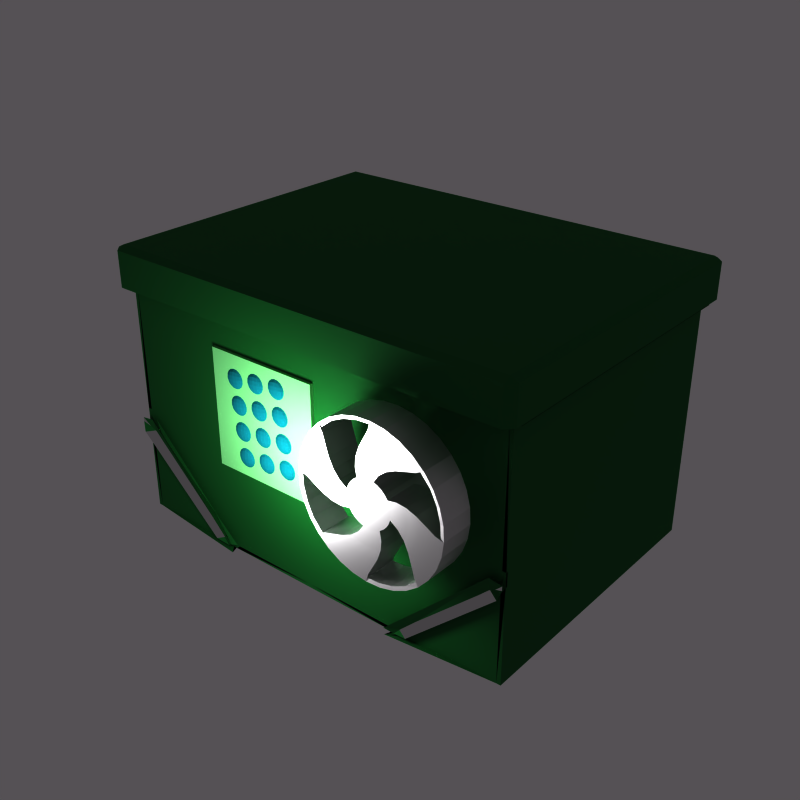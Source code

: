 # Source: crate.blend  (saved by Blender 2.79.0; exported with 4.5.12 LTS)
import bpy
from mathutils import Matrix  # noqa: F401  (used for matrix-valued properties, if any)

bpy.ops.wm.read_factory_settings(use_empty=True)
scene = bpy.context.scene
scene.name = 'main scene'

# ---- collections
col_collection_1 = bpy.data.collections.new('Collection 1'); scene.collection.children.link(col_collection_1)
col_collection_2 = bpy.data.collections.new('Collection 2'); scene.collection.children.link(col_collection_2)
col_collection_3 = bpy.data.collections.new('Collection 3'); scene.collection.children.link(col_collection_3)

# ---- materials (node trees are filled in below, after node groups)
mat_box_box = bpy.data.materials.new('box box')
mat_box_box.alpha_threshold = 0.0
mat_box_box.roughness = 0.5
mat_box_insert = bpy.data.materials.new('box insert')
mat_box_insert.alpha_threshold = 0.0
mat_box_insert.roughness = 0.5
mat_handle_handle = bpy.data.materials.new('handle handle')
mat_handle_handle.alpha_threshold = 0.0
mat_handle_handle.roughness = 0.5
mat_handle_holder = bpy.data.materials.new('handle holder')
mat_handle_holder.alpha_threshold = 0.0
mat_handle_holder.roughness = 0.5
mat_keypad_background = bpy.data.materials.new('keypad background')
mat_keypad_background.alpha_threshold = 0.0
mat_keypad_background.roughness = 0.5
mat_keypad_buttons = bpy.data.materials.new('keypad buttons')
mat_keypad_buttons.alpha_threshold = 0.0
mat_keypad_buttons.roughness = 0.5

# ---- material node trees
mat_box_box.use_nodes = True; mat_box_box.node_tree.nodes.clear()
_N = mat_box_box.node_tree.nodes; _L = mat_box_box.node_tree.links
n0 = _N.new('ShaderNodeOutputMaterial'); n0.name = 'Material Output'; n0.location = (300, 300)
n1 = _N.new('ShaderNodeBsdfPrincipled'); n1.name = 'Principled BSDF'; n1.location = (10, 300)
n1.width = 150
n1.subsurface_method = 'BURLEY'
n1.inputs[0].default_value = (0.04255, 0.2667, 0.08657, 1.0)
n1.inputs[2].default_value = 0.7657
n1.inputs[3].default_value = 1.45
n1.inputs[9].default_value = (1.0, 1.0, 1.0)
_L.new(n1.outputs[0], n0.inputs[0])
n0.is_active_output = True
mat_box_insert.use_nodes = True; mat_box_insert.node_tree.nodes.clear()
_N = mat_box_insert.node_tree.nodes; _L = mat_box_insert.node_tree.links
n0 = _N.new('ShaderNodeOutputMaterial'); n0.name = 'Material Output'; n0.location = (300, 300)
n1 = _N.new('ShaderNodeBsdfPrincipled'); n1.name = 'Principled BSDF'; n1.location = (10, 300)
n1.width = 150
n1.subsurface_method = 'BURLEY'
n1.inputs[1].default_value = 1.0
n1.inputs[2].default_value = 0.0
n1.inputs[3].default_value = 1.45
n1.inputs[9].default_value = (1.0, 1.0, 1.0)
_L.new(n1.outputs[0], n0.inputs[0])
n0.is_active_output = True
mat_handle_handle.use_nodes = True; mat_handle_handle.node_tree.nodes.clear()
_N = mat_handle_handle.node_tree.nodes; _L = mat_handle_handle.node_tree.links
n0 = _N.new('ShaderNodeOutputMaterial'); n0.name = 'Material Output'; n0.location = (300, 300)
n1 = _N.new('ShaderNodeBsdfPrincipled'); n1.name = 'Principled BSDF'; n1.location = (10, 300)
n1.width = 150
n1.subsurface_method = 'BURLEY'
n1.inputs[1].default_value = 1.0
n1.inputs[2].default_value = 0.5086
n1.inputs[3].default_value = 1.45
n1.inputs[9].default_value = (1.0, 1.0, 1.0)
_L.new(n1.outputs[0], n0.inputs[0])
n0.is_active_output = True
mat_handle_holder.use_nodes = True; mat_handle_holder.node_tree.nodes.clear()
_N = mat_handle_holder.node_tree.nodes; _L = mat_handle_holder.node_tree.links
n0 = _N.new('ShaderNodeOutputMaterial'); n0.name = 'Material Output'; n0.location = (300, 300)
n1 = _N.new('ShaderNodeHoldout'); n1.name = 'Holdout'; n1.location = (10, 300)
_L.new(n1.outputs[0], n0.inputs[0])
n0.is_active_output = True
mat_keypad_background.use_nodes = True; mat_keypad_background.node_tree.nodes.clear()
_N = mat_keypad_background.node_tree.nodes; _L = mat_keypad_background.node_tree.links
n0 = _N.new('ShaderNodeOutputMaterial'); n0.name = 'Material Output'; n0.location = (300, 300)
n1 = _N.new('ShaderNodeBsdfPrincipled'); n1.name = 'Principled BSDF'; n1.location = (10, 300)
n1.width = 150
n1.subsurface_method = 'BURLEY'
n1.inputs[0].default_value = (0.4032, 0.8, 0.4445, 1.0)
n1.inputs[2].default_value = 0.0
n1.inputs[3].default_value = 1.45
n1.inputs[9].default_value = (1.0, 1.0, 1.0)
_L.new(n1.outputs[0], n0.inputs[0])
n0.is_active_output = True
mat_keypad_buttons.use_nodes = True; mat_keypad_buttons.node_tree.nodes.clear()
_N = mat_keypad_buttons.node_tree.nodes; _L = mat_keypad_buttons.node_tree.links
n0 = _N.new('ShaderNodeOutputMaterial'); n0.name = 'Material Output'; n0.location = (300, 300)
n1 = _N.new('ShaderNodeBsdfPrincipled'); n1.name = 'Principled BSDF'; n1.location = (10, 300)
n1.width = 150
n1.subsurface_method = 'BURLEY'
n1.inputs[0].default_value = (0.03542, 0.3643, 0.4, 1.0)
n1.inputs[2].default_value = 1.0
n1.inputs[3].default_value = 1.45
n1.inputs[9].default_value = (1.0, 1.0, 1.0)
n1.inputs[13].default_value = 0.0
_L.new(n1.outputs[0], n0.inputs[0])
n0.is_active_output = True

# ---- world
world_world_001 = bpy.data.worlds.new('World.001'); scene.world = world_world_001
world_world_001.color = (0.3333, 0.3173, 0.3323)
world_world_001.use_sun_shadow = False
world_world_001.sun_shadow_jitter_overblur = 0.0
world_world_001.cycles.sampling_method = 'NONE'
world_world_001.cycles.sample_map_resolution = 256

# ---- lights
light_point_001 = bpy.data.lights.new('Point.001', 'POINT')
light_point_001.transmission_factor = 0.0
light_point_001.shadow_buffer_clip_start = 0.5
light_point_001.shadow_soft_size = 0.1
light_point_001.shadow_maximum_resolution = 0.006
light_point_001.use_absolute_resolution = True

# ---- meshes
me_cube = bpy.data.meshes.new('Cube')
me_cube.from_pydata([(0.609, -0.4288, -0.09396), (0.5967, -0.4288, -0.139), (0.609, -0.4288, -0.648), (0.5967, -0.4288, -0.648), (0.5872, -0.407, -0.6698), (0.607, -0.4499, 0.9596), (0.607, -0.4717, 0.9378), (0.6288, -0.4499, 0.9378), (0.5872, 0.4288, -0.648), (0.609, 0.407, -0.648), (0.5872, 0.407, -0.6698), (0.607, 0.4717, 0.9378), (0.607, 0.4499, 0.9596), (0.6288, 0.4499, 0.9378), (0.5978, -0.4288, -0.01326), (0.609, -0.4288, -0.0133), (0.3261, -0.4288, -0.6502), (0.2939, -0.4288, -0.6698), (0.2744, -0.4506, -0.6698), (0.607, 0.4717, 0.7328), (0.6288, 0.4499, 0.7328), (0.6148, 0.404, 0.7277), (0.5965, 0.4526, 0.7215), (0.607, -0.4717, 0.7328), (0.5965, -0.4526, 0.7215), (0.6148, -0.404, 0.7277), (0.6288, -0.4499, 0.7328), (0.609, 0.0, -0.648), (0.5872, -0.06979, -0.6698), (0.5872, 0.006744, -0.6698), (0.609, 0.407, 0.7128), (0.5872, 0.4288, 0.7128), (0.5943, 0.4479, 0.7241), (0.623, 0.4218, 0.7179), (0.5978, -0.4288, 0.7128), (0.609, -0.4288, 0.7128), (0.623, -0.4218, 0.7179), (0.5943, -0.4479, 0.7241), (0.2795, -0.4288, -0.6698), (0.2682, -0.4288, -0.6495), (0.0, 0.4288, -0.648), (0.0, 0.407, -0.6698), (0.0, 0.4499, 0.9596), (0.0, 0.4717, 0.9378), (0.0, -0.4288, -0.6698), (0.0, -0.4288, -0.6495), (0.0, -0.4717, 0.9378), (0.0, -0.4499, 0.9596), (0.0, -0.4526, 0.7215), (0.0, -0.4717, 0.7328), (0.0, 0.4717, 0.7328), (0.0, 0.4526, 0.7215), (0.0, 0.4479, 0.7241), (0.0, 0.4288, 0.7128), (0.0, -0.4288, 0.7128), (0.0, -0.4479, 0.7241), (0.6125, -0.4478, -0.08598), (0.5715, -0.4374, -0.1232), (0.6031, -0.4537, -0.141), (0.6125, -0.4478, -0.06033), (0.5746, -0.447, -0.05097), (0.5715, -0.4374, -0.1443), (0.2956, -0.442, -0.6521), (0.3387, -0.4481, -0.6355), (0.3067, -0.4374, -0.609), (0.2973, -0.442, -0.6521), (0.3224, -0.4374, -0.609), (0.2755, -0.4547, -0.6224), (0.5899, -0.4355, -0.1552), (0.609, -0.4241, -0.0133), (0.5978, -0.4241, -0.01326), (0.5535, -0.4358, -0.1407), (0.5899, -0.4355, -0.1046), (0.5601, -0.4298, -0.1769), (0.5967, -0.4241, -0.139), (0.609, -0.4241, -0.09396), (0.2999, -0.4413, -0.6485), (0.3567, -0.4292, -0.5091), (0.2682, -0.4241, -0.6495), (0.2795, -0.4241, -0.6698), (0.296, -0.4413, -0.6485), (0.2939, -0.4241, -0.6698), (0.3261, -0.4241, -0.6502), (0.3447, -0.435, -0.5748)], [], [(14, 39, 78, 70), (23, 6, 46, 49), (12, 42, 47, 5), (52, 51, 22, 32), (37, 24, 48, 55), (41, 10, 29, 18, 17, 38, 44), (18, 28, 4), (0, 15, 69, 75), (50, 43, 11, 19), (59, 56, 72, 68), (20, 13, 7, 26), (40, 53, 31, 8), (33, 21, 25, 36), (58, 63, 83, 73), (38, 17, 81, 79), (16, 1, 74, 82), (9, 30, 35, 15, 0, 2, 27), (57, 61, 66, 64), (62, 65, 76, 80), (67, 60, 71, 77), (2, 3, 4), (5, 6, 7), (8, 9, 10), (11, 12, 13), (16, 17, 18), (19, 20, 21, 22), (23, 24, 25, 26), (27, 28, 29), (30, 31, 32, 33), (34, 35, 36, 37), (56, 57, 58), (59, 60, 61), (62, 63, 64), (65, 66, 67), (68, 69, 70, 71), (72, 73, 74, 75), (76, 77, 78, 79), (80, 81, 82, 83), (42, 12, 11, 43), (30, 9, 8, 31), (29, 10, 9, 27), (12, 5, 7, 13), (1, 3, 2, 0), (17, 4, 3, 18), (13, 20, 19, 11), (6, 23, 26, 7), (20, 26, 25, 21), (50, 19, 22, 51), (34, 14, 15, 35), (21, 33, 32, 22), (24, 37, 36, 25), (52, 32, 31, 53), (33, 36, 35, 30), (44, 38, 39, 45), (10, 41, 40, 8), (5, 47, 46, 6), (23, 49, 48, 24), (28, 16, 18, 29), (4, 28, 27, 2), (37, 55, 54, 34), (68, 72, 75, 69), (79, 81, 80, 76), (70, 78, 77, 71), (73, 83, 82, 74), (16, 82, 81, 17), (78, 39, 38, 79), (69, 15, 14, 70), (74, 1, 0, 75), (61, 57, 56, 59), (65, 62, 64, 66), (60, 67, 66, 61), (57, 64, 63, 58), (71, 60, 59, 68), (58, 73, 72, 56), (83, 63, 62, 80), (67, 77, 76, 65), (3, 0, 15, 34, 54, 45, 38, 17)])
me_cube.polygons.foreach_set('material_index', [0, 0, 0, 0, 0, 0, 0, 0, 0, 0, 0, 0, 0, 0, 0, 0, 0, 1, 0, 0, 0, 0, 0, 0, 0, 0, 0, 0, 0, 0, 0, 0, 0, 0, 0, 0, 0, 0, 0, 0, 0, 0, 0, 0, 0, 0, 0, 0, 0, 0, 0, 0, 0, 0, 0, 0, 0, 0, 0, 0, 0, 0, 0, 0, 0, 0, 0, 0, 1, 0, 0, 1, 0, 0, 0, 0, 0])
me_cube.materials.append(mat_box_box)
me_cube.materials.append(mat_box_insert)
me_cube.use_remesh_preserve_volume = False
me_cube.use_remesh_preserve_attributes = False
me_cube.use_mirror_vertex_groups = False
me_cube.update()
me_circle = bpy.data.meshes.new('Circle')
me_circle.from_pydata([(0.2058, 0.9786, 0.0), (0.01096, 0.9999, 0.0), (-0.1843, 0.9829, 0.0), (-0.3725, 0.928, 0.0), (-0.5723, 0.8201, 0.0), (-0.7715, 0.6362, 0.0), (-0.8425, 0.5386, 0.0), (-0.9196, 0.3928, 0.0), (-0.9786, 0.2058, 0.0), (-0.9999, 0.01096, 0.0), (-0.9829, -0.1843, 0.0), (-0.928, -0.3725, 0.0), (-0.8201, -0.5723, 0.0), (-0.6362, -0.7715, 0.0), (-0.5386, -0.8425, 0.0), (-0.3928, -0.9196, 0.0), (-0.2058, -0.9786, 0.0), (-0.01095, -0.9999, 0.0), (0.1843, -0.9829, 0.0), (0.3725, -0.928, 0.0), (0.5723, -0.8201, 0.0), (0.7715, -0.6362, 0.0), (0.8425, -0.5386, 0.0), (0.9196, -0.3928, 0.0), (0.9786, -0.2058, 0.0), (0.9999, -0.01095, 0.0), (0.9829, 0.1843, 0.0), (0.928, 0.3725, 0.0), (0.8201, 0.5723, 0.0), (0.6362, 0.7715, 0.0), (0.5386, 0.8425, 0.0), (0.3928, 0.9196, 0.0), (0.2058, 0.9786, 0.0), (0.01096, 0.9999, 0.0), (-0.1843, 0.9829, 0.0), (-0.3725, 0.928, 0.0), (-0.5723, 0.8201, 0.0), (-0.7715, 0.6362, 0.0), (-0.8425, 0.5386, 0.0), (-0.9196, 0.3928, 0.0), (-0.9786, 0.2058, 0.0), (-0.9999, 0.01096, 0.0), (-0.9829, -0.1843, 0.0), (-0.928, -0.3725, 0.0), (-0.8201, -0.5723, 0.0), (-0.6362, -0.7715, 0.0), (-0.5386, -0.8425, 0.0), (-0.3928, -0.9196, 0.0), (-0.2058, -0.9786, 0.0), (-0.01095, -0.9999, 0.0), (0.1843, -0.9829, 0.0), (0.3725, -0.928, 0.0), (0.5723, -0.8201, 0.0), (0.7715, -0.6362, 0.0), (0.8425, -0.5386, 0.0), (0.9196, -0.3928, 0.0), (0.9786, -0.2058, 0.0), (0.9999, -0.01095, 0.0), (0.9829, 0.1843, 0.0), (0.928, 0.3725, 0.0), (0.8201, 0.5723, 0.0), (0.6362, 0.7715, 0.0), (0.5386, 0.8425, 0.0), (0.3928, 0.9196, 0.0), (0.229, 0.8704, 0.1), (0.05476, 0.8983, 0.1), (-0.1216, 0.8918, 0.1), (-0.2932, 0.8509, 0.1), (-0.4784, 0.7623, 0.1), (-0.6687, 0.6024, 0.1), (-0.7337, 0.5212, 0.1), (-0.809, 0.3944, 0.1), (-0.8704, 0.229, 0.1), (-0.8983, 0.05476, 0.1), (-0.8918, -0.1216, 0.1), (-0.8509, -0.2932, 0.1), (-0.7623, -0.4784, 0.1), (-0.6024, -0.6687, 0.1), (-0.5212, -0.7337, 0.1), (-0.3944, -0.809, 0.1), (-0.229, -0.8704, 0.1), (-0.05476, -0.8983, 0.1), (0.1216, -0.8918, 0.1), (0.2932, -0.8509, 0.1), (0.4784, -0.7623, 0.1), (0.6687, -0.6024, 0.1), (0.7337, -0.5212, 0.1), (0.809, -0.3944, 0.1), (0.8704, -0.229, 0.1), (0.8983, -0.05475, 0.1), (0.8918, 0.1216, 0.1), (0.8509, 0.2932, 0.1), (0.7623, 0.4784, 0.1), (0.6024, 0.6687, 0.1), (0.5212, 0.7337, 0.1), (0.3944, 0.809, 0.1), (0.008189, 0.3599, 0.2363), (-0.06218, 0.3546, 0.2363), (-0.1302, 0.3356, 0.2363), (-0.1931, 0.3038, 0.2363), (-0.2496, 0.2594, 0.2363), (-0.2971, 0.2033, 0.2363), (-0.3299, 0.1442, 0.2363), (-0.3514, 0.07825, 0.2363), (-0.3599, 0.008189, 0.2363), (-0.3546, -0.06218, 0.2363), (-0.3356, -0.1302, 0.2363), (-0.3038, -0.1931, 0.2363), (-0.2594, -0.2496, 0.2363), (-0.2033, -0.2971, 0.2363), (-0.1442, -0.3299, 0.2363), (-0.07825, -0.3514, 0.2363), (-0.008189, -0.3599, 0.2363), (0.06218, -0.3546, 0.2363), (0.1302, -0.3356, 0.2363), (0.1931, -0.3038, 0.2363), (0.2496, -0.2594, 0.2363), (0.2971, -0.2033, 0.2363), (0.3299, -0.1442, 0.2363), (0.3514, -0.07825, 0.2363), (0.3599, -0.008189, 0.2363), (0.3546, 0.06218, 0.2363), (0.3356, 0.1302, 0.2363), (0.3038, 0.1931, 0.2363), (0.2594, 0.2496, 0.2363), (0.2033, 0.2971, 0.2363), (0.1442, 0.3299, 0.2363), (0.07825, 0.3514, 0.2363), (0.02122, 0.3594, 0.6), (-0.0493, 0.3566, 0.6), (-0.1179, 0.3401, 0.6), (-0.182, 0.3106, 0.6), (-0.2406, 0.2678, 0.6), (-0.2914, 0.2113, 0.6), (-0.3248, 0.1553, 0.6), (-0.3483, 0.09092, 0.6), (-0.3594, 0.02122, 0.6), (-0.3566, -0.0493, 0.6), (-0.3401, -0.1179, 0.6), (-0.3106, -0.182, 0.6), (-0.2678, -0.2406, 0.6), (-0.2113, -0.2914, 0.6), (-0.1553, -0.3248, 0.6), (-0.09092, -0.3483, 0.6), (-0.02122, -0.3594, 0.6), (0.0493, -0.3566, 0.6), (0.1179, -0.3401, 0.6), (0.182, -0.3106, 0.6), (0.2406, -0.2678, 0.6), (0.2914, -0.2113, 0.6), (0.3248, -0.1553, 0.6), (0.3483, -0.09092, 0.6), (0.3594, -0.02122, 0.6), (0.3566, 0.0493, 0.6), (0.3401, 0.1179, 0.6), (0.3106, 0.182, 0.6), (0.2678, 0.2406, 0.6), (0.2113, 0.2914, 0.6), (0.1553, 0.3248, 0.6), (0.09092, 0.3483, 0.6), (0.02122, 0.3594, 1.099), (-0.0493, 0.3566, 1.099), (-0.1179, 0.3401, 1.099), (-0.182, 0.3106, 1.099), (-0.2406, 0.2678, 1.099), (-0.2914, 0.2113, 1.099), (-0.3248, 0.1553, 1.099), (-0.3483, 0.09092, 1.099), (-0.3594, 0.02122, 1.099), (-0.3566, -0.0493, 1.099), (-0.3401, -0.1179, 1.099), (-0.3106, -0.182, 1.099), (-0.2678, -0.2406, 1.099), (-0.2113, -0.2914, 1.099), (-0.1553, -0.3248, 1.099), (-0.09092, -0.3483, 1.099), (-0.02122, -0.3594, 1.099), (0.0493, -0.3566, 1.099), (0.1179, -0.3401, 1.099), (0.182, -0.3106, 1.099), (0.2406, -0.2678, 1.099), (0.2914, -0.2113, 1.099), (0.3248, -0.1553, 1.099), (0.3483, -0.09092, 1.099), (0.3594, -0.02122, 1.099), (0.3566, 0.0493, 1.099), (0.3401, 0.1179, 1.099), (0.3106, 0.182, 1.099), (0.2678, 0.2406, 1.099), (0.2113, 0.2914, 1.099), (0.1553, 0.3248, 1.099), (0.09092, 0.3483, 1.099), (0.4941, 1.062, 0.5924), (0.6918, 0.9452, 0.5924), (0.2774, 1.138, 0.5924), (0.05004, 1.17, 0.5924), (-0.9452, 0.6918, 0.5924), (-0.7921, 0.8629, 0.5924), (-1.062, 0.4941, 0.5924), (-1.138, 0.2774, 0.5924), (-1.17, 0.05004, 0.5924), (-0.6918, -0.9452, 0.5924), (-0.8629, -0.7921, 0.5924), (-0.4941, -1.062, 0.5924), (-0.2774, -1.138, 0.5924), (-0.05004, -1.17, 0.5924), (0.9452, -0.6918, 0.5924), (0.7921, -0.8629, 0.5924), (1.062, -0.4941, 0.5924), (1.138, -0.2774, 0.5924), (1.17, -0.05004, 0.5924), (0.8629, 0.7921, 0.5924), (0.4941, 1.062, 1.106), (0.6918, 0.9452, 1.106), (0.2774, 1.138, 1.106), (0.05004, 1.17, 1.106), (-0.9452, 0.6918, 1.106), (-0.7921, 0.8629, 1.106), (-1.062, 0.4941, 1.106), (-1.138, 0.2774, 1.106), (-1.17, 0.05004, 1.106), (-0.6918, -0.9452, 1.106), (-0.8629, -0.7921, 1.106), (-0.4941, -1.062, 1.106), (-0.2774, -1.138, 1.106), (-0.05004, -1.17, 1.106), (0.9452, -0.6918, 1.106), (0.7921, -0.8629, 1.106), (1.062, -0.4941, 1.106), (1.138, -0.2774, 1.106), (1.17, -0.05004, 1.106), (0.8629, 0.7921, 1.106), (0.4495, 0.2079, 0.5987), (0.6, 0.1934, 0.5975), (0.7526, 0.1407, 0.5962), (0.8986, 0.06382, 0.595), (1.036, -0.01161, 0.5937), (0.7244, -0.7408, 1.105), (0.6805, -0.5903, 1.104), (0.6317, -0.4327, 1.103), (0.5611, -0.2875, 1.101), (0.4648, -0.1708, 1.1), (0.4648, -0.1708, 0.5987), (0.5611, -0.2875, 0.5975), (0.6317, -0.4327, 0.5962), (0.6805, -0.5903, 0.595), (0.7244, -0.7408, 0.5937), (0.9527, -0.4072, 0.5937), (0.8546, -0.2849, 0.595), (0.7492, -0.158, 0.5962), (0.6284, -0.05093, 0.5975), (0.4948, 0.02003, 0.5987), (0.4814, 0.1162, 0.5987), (0.6262, 0.07264, 0.5975), (0.7656, -0.008823, 0.5962), (0.8938, -0.1127, 0.595), (1.014, -0.2135, 0.5937), (0.4495, 0.2079, 1.1), (0.6, 0.1934, 1.101), (0.7526, 0.1407, 1.103), (0.8986, 0.06382, 1.104), (1.036, -0.01161, 1.105), (0.855, -0.5852, 1.105), (0.7826, -0.4462, 1.104), (0.704, -0.3011, 1.103), (0.6064, -0.1725, 1.101), (0.4892, -0.07689, 1.1), (0.9527, -0.4072, 1.105), (0.8546, -0.2849, 1.104), (0.7492, -0.158, 1.103), (0.6284, -0.05093, 1.101), (0.4948, 0.02003, 1.1), (1.014, -0.2135, 1.105), (0.8938, -0.1127, 1.104), (0.7656, -0.008823, 1.103), (0.6262, 0.07264, 1.101), (0.4814, 0.1162, 1.1), (0.4892, -0.07689, 0.5987), (0.6064, -0.1725, 0.5975), (0.704, -0.3011, 0.5962), (0.7826, -0.4462, 0.595), (0.855, -0.5852, 0.5937), (-0.4072, -0.9527, 1.105), (-0.2849, -0.8546, 1.104), (-0.158, -0.7492, 1.103), (-0.05093, -0.6284, 1.101), (0.02003, -0.4948, 1.1), (-0.5852, -0.855, 1.105), (-0.4462, -0.7826, 1.104), (-0.3011, -0.704, 1.103), (-0.1725, -0.6064, 1.101), (-0.07689, -0.4892, 1.1), (-0.1708, -0.4648, 1.1), (-0.2875, -0.5611, 1.101), (-0.4327, -0.6317, 1.103), (-0.5903, -0.6805, 1.104), (-0.7408, -0.7244, 1.105), (-0.2135, -1.014, 1.105), (-0.1127, -0.8938, 1.104), (-0.008823, -0.7656, 1.103), (0.07264, -0.6262, 1.101), (0.1162, -0.4814, 1.1), (-0.01161, -1.036, 1.105), (0.06382, -0.8986, 1.104), (0.1407, -0.7526, 1.103), (0.1934, -0.6, 1.101), (0.2079, -0.4495, 1.1), (-0.07689, -0.4892, 0.5987), (-0.1725, -0.6064, 0.5975), (-0.3011, -0.704, 0.5962), (-0.4462, -0.7826, 0.595), (-0.5852, -0.855, 0.5937), (-0.7408, -0.7244, 0.5937), (-0.5903, -0.6805, 0.595), (-0.4327, -0.6317, 0.5962), (-0.2875, -0.5611, 0.5975), (-0.1708, -0.4648, 0.5987), (0.02003, -0.4948, 0.5987), (-0.05093, -0.6284, 0.5975), (-0.158, -0.7492, 0.5962), (-0.2849, -0.8546, 0.595), (-0.4072, -0.9527, 0.5937), (0.1162, -0.4814, 0.5987), (0.07264, -0.6262, 0.5975), (-0.008823, -0.7656, 0.5962), (-0.1127, -0.8938, 0.595), (-0.2135, -1.014, 0.5937), (-0.01161, -1.036, 0.5937), (0.06382, -0.8986, 0.595), (0.1407, -0.7526, 0.5962), (0.1934, -0.6, 0.5975), (0.2079, -0.4495, 0.5987), (-0.4495, -0.2079, 1.1), (-0.6, -0.1934, 1.101), (-0.7526, -0.1407, 1.103), (-0.8986, -0.06382, 1.104), (-1.036, 0.01161, 1.105), (-1.036, 0.01161, 0.5937), (-0.8986, -0.06382, 0.595), (-0.7526, -0.1407, 0.5962), (-0.6, -0.1934, 0.5975), (-0.4495, -0.2079, 0.5987), (-0.4648, 0.1708, 1.1), (-0.5611, 0.2875, 1.101), (-0.6317, 0.4327, 1.103), (-0.6805, 0.5903, 1.104), (-0.7244, 0.7408, 1.105), (-0.855, 0.5852, 1.105), (-0.7826, 0.4462, 1.104), (-0.704, 0.3011, 1.103), (-0.6064, 0.1725, 1.101), (-0.4892, 0.07689, 1.1), (-0.9527, 0.4072, 1.105), (-0.8546, 0.2849, 1.104), (-0.7492, 0.158, 1.103), (-0.6284, 0.05093, 1.101), (-0.4948, -0.02003, 1.1), (-1.014, 0.2135, 1.105), (-0.8938, 0.1127, 1.104), (-0.7656, 0.008824, 1.103), (-0.6262, -0.07264, 1.101), (-0.4814, -0.1162, 1.1), (-0.4648, 0.1708, 0.5987), (-0.5611, 0.2875, 0.5975), (-0.6317, 0.4327, 0.5962), (-0.6805, 0.5903, 0.595), (-0.7244, 0.7408, 0.5937), (-0.4892, 0.07689, 0.5987), (-0.6064, 0.1725, 0.5975), (-0.704, 0.3011, 0.5962), (-0.7826, 0.4462, 0.595), (-0.855, 0.5852, 0.5937), (-0.4948, -0.02003, 0.5987), (-0.6284, 0.05093, 0.5975), (-0.7492, 0.158, 0.5962), (-0.8546, 0.2849, 0.595), (-0.9527, 0.4072, 0.5937), (-0.4814, -0.1162, 0.5987), (-0.6262, -0.07264, 0.5975), (-0.7656, 0.008824, 0.5962), (-0.8938, 0.1127, 0.595), (-1.014, 0.2135, 0.5937), (0.1708, 0.4648, 0.5987), (0.2875, 0.5611, 0.5975), (0.4327, 0.6317, 0.5962), (0.5903, 0.6805, 0.595), (0.7408, 0.7244, 0.5937), (0.01161, 1.036, 1.105), (-0.06382, 0.8986, 1.104), (-0.1407, 0.7526, 1.103), (-0.1934, 0.6, 1.101), (-0.2079, 0.4495, 1.1), (0.2135, 1.014, 1.105), (0.1127, 0.8938, 1.104), (0.008824, 0.7656, 1.103), (-0.07264, 0.6262, 1.101), (-0.1162, 0.4814, 1.1), (-0.02003, 0.4948, 1.1), (0.05093, 0.6284, 1.101), (0.158, 0.7492, 1.103), (0.2849, 0.8546, 1.104), (0.4072, 0.9527, 1.105), (0.7408, 0.7244, 1.105), (0.5903, 0.6805, 1.104), (0.4327, 0.6317, 1.103), (0.2875, 0.5611, 1.101), (0.1708, 0.4648, 1.1), (-0.02003, 0.4948, 0.5987), (0.05093, 0.6284, 0.5975), (0.158, 0.7492, 0.5962), (0.2849, 0.8546, 0.595), (0.4072, 0.9527, 0.5937), (0.5852, 0.855, 0.5937), (0.4462, 0.7826, 0.595), (0.3011, 0.704, 0.5962), (0.1725, 0.6064, 0.5975), (0.07689, 0.4892, 0.5987), (-0.1162, 0.4814, 0.5987), (-0.07264, 0.6262, 0.5975), (0.008823, 0.7656, 0.5962), (0.1127, 0.8938, 0.595), (0.2135, 1.014, 0.5937), (0.5852, 0.855, 1.105), (0.4462, 0.7826, 1.104), (0.3011, 0.704, 1.103), (0.1725, 0.6064, 1.101), (0.07689, 0.4892, 1.1), (-0.2079, 0.4495, 0.5987), (-0.1934, 0.6, 0.5975), (-0.1407, 0.7526, 0.5962), (-0.06382, 0.8986, 0.595), (0.01161, 1.036, 0.5937), (-0.4016, 1.1, 0.5924), (-0.1792, 1.158, 0.5924), (-0.6085, 1.001, 0.5924), (-0.7921, 0.8629, 0.5924), (-1.158, -0.1792, 0.5924), (-1.17, 0.05004, 0.5924), (-1.1, -0.4016, 0.5924), (-1.001, -0.6085, 0.5924), (-0.8629, -0.7921, 0.5924), (0.1792, -1.158, 0.5924), (-0.05004, -1.17, 0.5924), (0.4016, -1.1, 0.5924), (0.6085, -1.001, 0.5924), (0.7921, -0.8629, 0.5924), (1.158, 0.1792, 0.5924), (1.17, -0.05004, 0.5924), (1.1, 0.4016, 0.5924), (1.001, 0.6085, 0.5924), (0.8629, 0.7921, 0.5924), (0.05004, 1.17, 0.5924), (-0.4016, 1.1, 1.106), (-0.1792, 1.158, 1.106), (-0.6085, 1.001, 1.106), (-0.7921, 0.8629, 1.106), (-1.158, -0.1792, 1.106), (-1.17, 0.05004, 1.106), (-1.1, -0.4016, 1.106), (-1.001, -0.6085, 1.106), (-0.8629, -0.7921, 1.106), (0.1792, -1.158, 1.106), (-0.05004, -1.17, 1.106), (0.4016, -1.1, 1.106), (0.6085, -1.001, 1.106), (0.7921, -0.8629, 1.106), (1.158, 0.1792, 1.106), (1.17, -0.05004, 1.106), (1.1, 0.4016, 1.106), (1.001, 0.6085, 1.106), (0.8629, 0.7921, 1.106), (0.05004, 1.17, 1.106), (-0.3815, 1.045, 0.6053), (-0.1703, 1.1, 0.6053), (-0.5781, 0.9508, 0.6053), (-0.8489, 0.7194, 0.6053), (-1.1, -0.1703, 0.6053), (-1.112, 0.04754, 0.6053), (-1.045, -0.3815, 0.6053), (-0.9508, -0.5781, 0.6053), (-0.7194, -0.8489, 0.6053), (0.1703, -1.1, 0.6053), (-0.04754, -1.112, 0.6053), (0.3815, -1.045, 0.6053), (0.5781, -0.9508, 0.6053), (0.8489, -0.7194, 0.6053), (1.1, 0.1703, 0.6053), (1.112, -0.04754, 0.6053), (1.045, 0.3815, 0.6053), (0.9508, 0.5781, 0.6053), (0.7194, 0.8489, 0.6053), (0.04754, 1.112, 0.6053), (-0.3815, 1.045, 1.093), (-0.1703, 1.1, 1.093), (-0.5781, 0.9508, 1.093), (-0.8489, 0.7194, 1.093), (-1.1, -0.1703, 1.093), (-1.112, 0.04754, 1.093), (-1.045, -0.3815, 1.093), (-0.9508, -0.5781, 1.093), (-0.7194, -0.8489, 1.093), (0.1703, -1.1, 1.093), (-0.04754, -1.112, 1.093), (0.3815, -1.045, 1.093), (0.5781, -0.9508, 1.093), (0.8489, -0.7194, 1.093), (1.1, 0.1703, 1.093), (1.112, -0.04754, 1.093), (1.045, 0.3815, 1.093), (0.9508, 0.5781, 1.093), (0.7194, 0.8489, 1.093), (0.04754, 1.112, 1.093)], [], [(1, 0, 31, 30, 29, 28, 27, 26, 25, 24, 23, 22, 21, 20, 19, 18, 17, 16, 15, 14, 13, 12, 11, 10, 9, 8, 7, 6, 5, 4, 3, 2), (37, 38, 70, 69), (24, 25, 57, 56), (11, 12, 44, 43), (25, 26, 58, 57), (12, 13, 45, 44), (26, 27, 59, 58), (13, 14, 46, 45), (0, 1, 33, 32), (27, 28, 60, 59), (14, 15, 47, 46), (1, 2, 34, 33), (28, 29, 61, 60), (15, 16, 48, 47), (2, 3, 35, 34), (29, 30, 62, 61), (16, 17, 49, 48), (3, 4, 36, 35), (30, 31, 63, 62), (17, 18, 50, 49), (4, 5, 37, 36), (31, 0, 32, 63), (18, 19, 51, 50), (5, 6, 38, 37), (19, 20, 52, 51), (6, 7, 39, 38), (20, 21, 53, 52), (7, 8, 40, 39), (21, 22, 54, 53), (8, 9, 41, 40), (22, 23, 55, 54), (9, 10, 42, 41), (23, 24, 56, 55), (10, 11, 43, 42), (72, 73, 105, 104), (51, 52, 84, 83), (38, 39, 71, 70), (52, 53, 85, 84), (39, 40, 72, 71), (53, 54, 86, 85), (40, 41, 73, 72), (54, 55, 87, 86), (41, 42, 74, 73), (55, 56, 88, 87), (42, 43, 75, 74), (56, 57, 89, 88), (43, 44, 76, 75), (57, 58, 90, 89), (44, 45, 77, 76), (58, 59, 91, 90), (45, 46, 78, 77), (32, 33, 65, 64), (59, 60, 92, 91), (46, 47, 79, 78), (33, 34, 66, 65), (60, 61, 93, 92), (47, 48, 80, 79), (34, 35, 67, 66), (61, 62, 94, 93), (48, 49, 81, 80), (35, 36, 68, 67), (62, 63, 95, 94), (49, 50, 82, 81), (36, 37, 69, 68), (63, 32, 64, 95), (50, 51, 83, 82), (107, 108, 140, 139), (86, 87, 119, 118), (73, 74, 106, 105), (87, 88, 120, 119), (74, 75, 107, 106), (88, 89, 121, 120), (75, 76, 108, 107), (89, 90, 122, 121), (76, 77, 109, 108), (90, 91, 123, 122), (77, 78, 110, 109), (64, 65, 97, 96), (91, 92, 124, 123), (78, 79, 111, 110), (65, 66, 98, 97), (92, 93, 125, 124), (79, 80, 112, 111), (66, 67, 99, 98), (93, 94, 126, 125), (80, 81, 113, 112), (67, 68, 100, 99), (94, 95, 127, 126), (81, 82, 114, 113), (68, 69, 101, 100), (95, 64, 96, 127), (82, 83, 115, 114), (69, 70, 102, 101), (83, 84, 116, 115), (70, 71, 103, 102), (84, 85, 117, 116), (71, 72, 104, 103), (85, 86, 118, 117), (142, 143, 175, 174), (121, 122, 154, 153), (108, 109, 141, 140), (122, 123, 155, 154), (109, 110, 142, 141), (96, 97, 129, 128), (123, 124, 156, 155), (110, 111, 143, 142), (97, 98, 130, 129), (124, 125, 157, 156), (111, 112, 144, 143), (98, 99, 131, 130), (125, 126, 158, 157), (112, 113, 145, 144), (99, 100, 132, 131), (126, 127, 159, 158), (113, 114, 146, 145), (100, 101, 133, 132), (127, 96, 128, 159), (114, 115, 147, 146), (101, 102, 134, 133), (115, 116, 148, 147), (102, 103, 135, 134), (116, 117, 149, 148), (103, 104, 136, 135), (117, 118, 150, 149), (104, 105, 137, 136), (118, 119, 151, 150), (105, 106, 138, 137), (119, 120, 152, 151), (106, 107, 139, 138), (120, 121, 153, 152), (161, 162, 163, 164, 165, 166, 167, 168, 169, 170, 171, 172, 173, 174, 175, 176, 177, 178, 179, 180, 181, 182, 183, 184, 185, 186, 187, 188, 189, 190, 191, 160), (421, 431, 195, 194), (156, 157, 189, 188), (312, 311, 201, 202), (302, 297, 224, 225), (157, 158, 190, 189), (337, 336, 220, 200), (131, 132, 164, 163), (158, 159, 191, 190), (422, 402, 231, 213), (132, 133, 165, 164), (411, 421, 194, 192), (297, 282, 223, 224), (133, 134, 166, 165), (147, 148, 180, 179), (134, 135, 167, 166), (148, 149, 181, 180), (412, 411, 192, 193), (149, 150, 182, 181), (402, 386, 211, 231), (150, 151, 183, 182), (282, 287, 221, 223), (256, 236, 210, 209), (387, 392, 214, 215), (287, 296, 222, 221), (139, 140, 172, 171), (237, 246, 207, 227), (140, 141, 173, 172), (247, 256, 209, 208), (141, 142, 174, 173), (392, 401, 212, 214), (155, 156, 188, 187), (192, 194, 214, 212), (202, 201, 221, 222), (194, 195, 215, 214), (201, 203, 223, 221), (203, 204, 224, 223), (211, 193, 213, 231), (204, 205, 225, 224), (197, 196, 216, 217), (196, 198, 218, 216), (198, 199, 219, 218), (207, 206, 226, 227), (199, 200, 220, 219), (206, 208, 228, 226), (208, 209, 229, 228), (209, 210, 230, 229), (193, 192, 212, 213), (296, 312, 202, 222), (311, 321, 203, 201), (321, 326, 204, 203), (327, 302, 225, 205), (347, 346, 217, 216), (386, 412, 193, 211), (326, 327, 205, 204), (352, 347, 216, 218), (357, 352, 218, 219), (236, 261, 230, 210), (262, 237, 227, 226), (346, 366, 197, 217), (336, 357, 219, 220), (366, 371, 196, 197), (267, 262, 226, 228), (371, 376, 198, 196), (272, 267, 228, 229), (376, 381, 199, 198), (431, 387, 215, 195), (261, 272, 229, 230), (246, 281, 206, 207), (381, 337, 200, 199), (401, 422, 213, 212), (281, 247, 208, 206), (152, 153, 251, 277), (277, 251, 250, 278), (278, 250, 249, 279), (279, 249, 248, 280), (280, 248, 247, 281), (151, 152, 277, 242), (242, 277, 278, 243), (243, 278, 279, 244), (244, 279, 280, 245), (245, 280, 281, 246), (187, 186, 276, 257), (257, 276, 275, 258), (258, 275, 274, 259), (259, 274, 273, 260), (260, 273, 272, 261), (186, 185, 271, 276), (276, 271, 270, 275), (275, 270, 269, 274), (274, 269, 268, 273), (273, 268, 267, 272), (185, 184, 266, 271), (271, 266, 265, 270), (270, 265, 264, 269), (269, 264, 263, 268), (268, 263, 262, 267), (184, 183, 241, 266), (266, 241, 240, 265), (265, 240, 239, 264), (264, 239, 238, 263), (263, 238, 237, 262), (155, 187, 257, 232), (232, 257, 258, 233), (233, 258, 259, 234), (234, 259, 260, 235), (235, 260, 261, 236), (153, 154, 252, 251), (251, 252, 253, 250), (250, 253, 254, 249), (249, 254, 255, 248), (248, 255, 256, 247), (183, 151, 242, 241), (241, 242, 243, 240), (240, 243, 244, 239), (239, 244, 245, 238), (238, 245, 246, 237), (154, 155, 232, 252), (252, 232, 233, 253), (253, 233, 234, 254), (254, 234, 235, 255), (255, 235, 236, 256), (146, 147, 331, 322), (322, 331, 330, 323), (323, 330, 329, 324), (324, 329, 328, 325), (325, 328, 327, 326), (147, 179, 306, 331), (331, 306, 305, 330), (330, 305, 304, 329), (329, 304, 303, 328), (328, 303, 302, 327), (145, 146, 322, 317), (317, 322, 323, 318), (318, 323, 324, 319), (319, 324, 325, 320), (320, 325, 326, 321), (144, 145, 317, 307), (307, 317, 318, 308), (308, 318, 319, 309), (309, 319, 320, 310), (310, 320, 321, 311), (175, 143, 316, 292), (292, 316, 315, 293), (293, 315, 314, 294), (294, 314, 313, 295), (295, 313, 312, 296), (176, 175, 292, 291), (291, 292, 293, 290), (290, 293, 294, 289), (289, 294, 295, 288), (288, 295, 296, 287), (177, 176, 291, 286), (286, 291, 290, 285), (285, 290, 289, 284), (284, 289, 288, 283), (283, 288, 287, 282), (178, 177, 286, 301), (301, 286, 285, 300), (300, 285, 284, 299), (299, 284, 283, 298), (298, 283, 282, 297), (179, 178, 301, 306), (306, 301, 300, 305), (305, 300, 299, 304), (304, 299, 298, 303), (303, 298, 297, 302), (143, 144, 307, 316), (316, 307, 308, 315), (315, 308, 309, 314), (314, 309, 310, 313), (313, 310, 311, 312), (138, 139, 341, 377), (377, 341, 340, 378), (378, 340, 339, 379), (379, 339, 338, 380), (380, 338, 337, 381), (137, 138, 377, 372), (372, 377, 378, 373), (373, 378, 379, 374), (374, 379, 380, 375), (375, 380, 381, 376), (136, 137, 372, 367), (367, 372, 373, 368), (368, 373, 374, 369), (369, 374, 375, 370), (370, 375, 376, 371), (135, 136, 367, 362), (362, 367, 368, 363), (363, 368, 369, 364), (364, 369, 370, 365), (365, 370, 371, 366), (171, 170, 361, 332), (332, 361, 360, 333), (333, 360, 359, 334), (334, 359, 358, 335), (335, 358, 357, 336), (167, 135, 362, 342), (342, 362, 363, 343), (343, 363, 364, 344), (344, 364, 365, 345), (345, 365, 366, 346), (170, 169, 356, 361), (361, 356, 355, 360), (360, 355, 354, 359), (359, 354, 353, 358), (358, 353, 352, 357), (169, 168, 351, 356), (356, 351, 350, 355), (355, 350, 349, 354), (354, 349, 348, 353), (353, 348, 347, 352), (168, 167, 342, 351), (351, 342, 343, 350), (350, 343, 344, 349), (349, 344, 345, 348), (348, 345, 346, 347), (139, 171, 332, 341), (341, 332, 333, 340), (340, 333, 334, 339), (339, 334, 335, 338), (338, 335, 336, 337), (161, 160, 426, 397), (397, 426, 425, 398), (398, 425, 424, 399), (399, 424, 423, 400), (400, 423, 422, 401), (131, 163, 391, 427), (427, 391, 390, 428), (428, 390, 389, 429), (429, 389, 388, 430), (430, 388, 387, 431), (159, 128, 416, 382), (382, 416, 415, 383), (383, 415, 414, 384), (384, 414, 413, 385), (385, 413, 412, 386), (162, 161, 397, 396), (396, 397, 398, 395), (395, 398, 399, 394), (394, 399, 400, 393), (393, 400, 401, 392), (163, 162, 396, 391), (391, 396, 395, 390), (390, 395, 394, 389), (389, 394, 393, 388), (388, 393, 392, 387), (191, 159, 382, 406), (406, 382, 383, 405), (405, 383, 384, 404), (404, 384, 385, 403), (403, 385, 386, 402), (128, 129, 407, 416), (416, 407, 408, 415), (415, 408, 409, 414), (414, 409, 410, 413), (413, 410, 411, 412), (129, 130, 417, 407), (407, 417, 418, 408), (408, 418, 419, 409), (409, 419, 420, 410), (410, 420, 421, 411), (160, 191, 406, 426), (426, 406, 405, 425), (425, 405, 404, 424), (424, 404, 403, 423), (423, 403, 402, 422), (130, 131, 427, 417), (417, 427, 428, 418), (418, 428, 429, 419), (419, 429, 430, 420), (420, 430, 431, 421), (432, 452, 454, 434), (442, 462, 461, 441), (434, 454, 455, 435), (441, 461, 463, 443), (443, 463, 464, 444), (451, 471, 453, 433), (444, 464, 465, 445), (437, 457, 456, 436), (436, 456, 458, 438), (438, 458, 459, 439), (447, 467, 466, 446), (439, 459, 460, 440), (446, 466, 468, 448), (448, 468, 469, 449), (449, 469, 470, 450), (433, 453, 452, 432), (472, 474, 494, 492), (482, 481, 501, 502), (474, 475, 495, 494), (481, 483, 503, 501), (483, 484, 504, 503), (491, 473, 493, 511), (484, 485, 505, 504), (477, 476, 496, 497), (476, 478, 498, 496), (478, 479, 499, 498), (487, 486, 506, 507), (479, 480, 500, 499), (486, 488, 508, 506), (488, 489, 509, 508), (489, 490, 510, 509), (473, 472, 492, 493), (458, 456, 496, 498), (442, 441, 481, 482), (459, 458, 498, 499), (440, 460, 500, 480), (441, 443, 483, 481), (460, 459, 499, 500), (443, 444, 484, 483), (435, 455, 495, 475), (461, 462, 502, 501), (444, 445, 485, 484), (463, 461, 501, 503), (450, 470, 510, 490), (447, 446, 486, 487), (471, 451, 491, 511), (464, 463, 503, 504), (446, 448, 488, 486), (465, 464, 504, 505), (448, 449, 489, 488), (433, 432, 472, 473), (466, 467, 507, 506), (449, 450, 490, 489), (445, 465, 505, 485), (432, 434, 474, 472), (468, 466, 506, 508), (451, 433, 473, 491), (457, 437, 477, 497), (434, 435, 475, 474), (469, 468, 508, 509), (452, 453, 493, 492), (437, 436, 476, 477), (470, 469, 509, 510), (454, 452, 492, 494), (436, 438, 478, 476), (453, 471, 511, 493), (455, 454, 494, 495), (467, 447, 487, 507), (438, 439, 479, 478), (462, 442, 482, 502), (456, 457, 497, 496), (439, 440, 480, 479)])
me_circle.materials.append(mat_handle_handle)
me_circle.materials.append(mat_handle_holder)
me_circle.use_remesh_preserve_volume = False
me_circle.use_remesh_preserve_attributes = False
me_circle.use_mirror_vertex_groups = False
me_circle.update()
me_plane_001 = bpy.data.meshes.new('Plane.001')
me_plane_001.from_pydata([(-1.0, -1.0, 0.0), (1.0, -1.0, 0.0), (-1.0, 1.0, 0.0), (1.0, 1.0, 0.0), (-1.0, -1.0, -0.1), (1.0, -1.0, -0.1), (-1.0, 1.0, -0.1), (1.0, 1.0, -0.1), (-0.5639, -0.6953, -0.03078), (-0.5524, -0.694, 0.001273), (-0.5603, -0.6259, -0.03078), (-0.5524, -0.694, -0.06283), (-0.5445, -0.7621, -0.03078), (-0.5343, -0.7562, -0.000948), (-0.549, -0.6293, -0.000948), (-0.549, -0.6293, -0.06061), (-0.5343, -0.7562, -0.06061), (-0.3932, -0.6756, -0.1111), (-0.4614, -0.6835, -0.1057), (-0.4011, -0.6075, -0.1057), (-0.3251, -0.6677, -0.1057), (-0.3853, -0.7437, -0.1057), (-0.4493, -0.7463, -0.1006), (-0.464, -0.6195, -0.1006), (-0.3371, -0.6048, -0.1006), (-0.3225, -0.7317, -0.1006), (-0.2226, -0.6559, -0.03078), (-0.234, -0.6572, -0.06283), (-0.2419, -0.5891, -0.03078), (-0.234, -0.6572, 0.001273), (-0.2262, -0.7253, -0.03078), (-0.2375, -0.7218, -0.06061), (-0.2522, -0.595, -0.06061), (-0.2522, -0.595, -0.000948), (-0.2375, -0.7218, -0.000948), (-0.3932, -0.6756, 0.04951), (-0.3251, -0.6677, 0.04411), (-0.4011, -0.6075, 0.04411), (-0.4614, -0.6835, 0.04411), (-0.3853, -0.7437, 0.04411), (-0.3225, -0.7317, 0.03904), (-0.3371, -0.6048, 0.03904), (-0.464, -0.6195, 0.03904), (-0.4493, -0.7463, 0.03904), (-0.3735, -0.8463, -0.03078), (-0.3748, -0.8348, -0.06283), (-0.3067, -0.8269, -0.03078), (-0.3748, -0.8348, 0.001273), (-0.443, -0.8427, -0.03078), (-0.4395, -0.8313, -0.06061), (-0.3127, -0.8167, -0.06061), (-0.3127, -0.8167, -0.000948), (-0.4395, -0.8313, -0.000948), (-0.413, -0.5049, -0.03078), (-0.4116, -0.5164, -0.06283), (-0.4798, -0.5243, -0.03078), (-0.4116, -0.5164, 0.001273), (-0.3435, -0.5085, -0.03078), (-0.347, -0.5199, -0.06061), (-0.4738, -0.5345, -0.06061), (-0.4738, -0.5345, -0.000948), (-0.347, -0.5199, -0.000948), (-0.1365, -0.6459, -0.03078), (-0.125, -0.6446, 0.001273), (-0.1329, -0.5764, -0.03078), (-0.125, -0.6446, -0.06283), (-0.1171, -0.7127, -0.03078), (-0.1069, -0.7067, -0.000948), (-0.1216, -0.5799, -0.000948), (-0.1216, -0.5799, -0.06061), (-0.1069, -0.7067, -0.06061), (0.03418, -0.6262, -0.1111), (-0.03395, -0.6341, -0.1057), (0.02631, -0.558, -0.1057), (0.1023, -0.6183, -0.1057), (0.04206, -0.6943, -0.1057), (-0.0219, -0.6969, -0.1006), (-0.03656, -0.5701, -0.1006), (0.09026, -0.5554, -0.1006), (0.1049, -0.6823, -0.1006), (0.2048, -0.6064, -0.03078), (0.1934, -0.6078, -0.06283), (0.1855, -0.5396, -0.03078), (0.1934, -0.6078, 0.001273), (0.2013, -0.6759, -0.03078), (0.1899, -0.6724, -0.06061), (0.1753, -0.5456, -0.06061), (0.1753, -0.5456, -0.000948), (0.1899, -0.6724, -0.000948), (0.03418, -0.6262, 0.04951), (0.1023, -0.6183, 0.04411), (0.02631, -0.558, 0.04411), (-0.03395, -0.6341, 0.04411), (0.04206, -0.6943, 0.04411), (0.1049, -0.6823, 0.03904), (0.09026, -0.5554, 0.03904), (-0.03656, -0.5701, 0.03904), (-0.0219, -0.6969, 0.03904), (0.05391, -0.7968, -0.03078), (0.05259, -0.7854, -0.06283), (0.1207, -0.7775, -0.03078), (0.05259, -0.7854, 0.001273), (-0.01554, -0.7933, -0.03078), (-0.01207, -0.7819, -0.06061), (0.1147, -0.7673, -0.06061), (0.1147, -0.7673, -0.000948), (-0.01207, -0.7819, -0.000948), (0.01445, -0.4555, -0.03078), (0.01578, -0.467, -0.06283), (-0.05235, -0.4749, -0.03078), (0.01578, -0.467, 0.001273), (0.08391, -0.4591, -0.03078), (0.08044, -0.4704, -0.06061), (-0.04638, -0.4851, -0.06061), (-0.04638, -0.4851, -0.000948), (0.08044, -0.4704, -0.000948), (0.2909, -0.5965, -0.03078), (0.3024, -0.5952, 0.001273), (0.2945, -0.527, -0.03078), (0.3024, -0.5952, -0.06283), (0.3103, -0.6633, -0.03078), (0.3205, -0.6573, -0.000948), (0.3059, -0.5305, -0.000948), (0.3059, -0.5305, -0.06061), (0.3205, -0.6573, -0.06061), (0.4616, -0.5768, -0.1111), (0.3935, -0.5846, -0.1057), (0.4537, -0.5086, -0.1057), (0.5297, -0.5689, -0.1057), (0.4695, -0.6449, -0.1057), (0.4055, -0.6475, -0.1006), (0.3909, -0.5207, -0.1006), (0.5177, -0.506, -0.1006), (0.5323, -0.6328, -0.1006), (0.6323, -0.557, -0.03078), (0.6208, -0.5584, -0.06283), (0.6129, -0.4902, -0.03078), (0.6208, -0.5584, 0.001273), (0.6287, -0.6265, -0.03078), (0.6173, -0.623, -0.06061), (0.6027, -0.4962, -0.06061), (0.6027, -0.4962, -0.000948), (0.6173, -0.623, -0.000948), (0.4616, -0.5768, 0.04951), (0.5297, -0.5689, 0.04411), (0.4537, -0.5086, 0.04411), (0.3935, -0.5846, 0.04411), (0.4695, -0.6449, 0.04411), (0.5323, -0.6328, 0.03904), (0.5177, -0.506, 0.03904), (0.3909, -0.5207, 0.03904), (0.4055, -0.6475, 0.03904), (0.4813, -0.7474, -0.03078), (0.48, -0.736, -0.06283), (0.5481, -0.7281, -0.03078), (0.48, -0.736, 0.001273), (0.4119, -0.7438, -0.03078), (0.4153, -0.7325, -0.06061), (0.5422, -0.7178, -0.06061), (0.5422, -0.7178, -0.000948), (0.4153, -0.7325, -0.000948), (0.4419, -0.4061, -0.03078), (0.4432, -0.4176, -0.06283), (0.3751, -0.4254, -0.03078), (0.4432, -0.4176, 0.001273), (0.5113, -0.4097, -0.03078), (0.5078, -0.421, -0.06061), (0.381, -0.4357, -0.06061), (0.381, -0.4357, -0.000948), (0.5078, -0.421, -0.000948), (-0.6133, -0.2679, -0.03078), (-0.6018, -0.2666, 0.001273), (-0.6097, -0.1985, -0.03078), (-0.6018, -0.2666, -0.06283), (-0.594, -0.3347, -0.03078), (-0.5837, -0.3287, -0.000948), (-0.5984, -0.2019, -0.000948), (-0.5984, -0.2019, -0.06061), (-0.5837, -0.3287, -0.06061), (-0.4426, -0.2482, -0.1111), (-0.5108, -0.2561, -0.1057), (-0.4505, -0.18, -0.1057), (-0.3745, -0.2403, -0.1057), (-0.4348, -0.3163, -0.1057), (-0.4987, -0.3189, -0.1006), (-0.5134, -0.1921, -0.1006), (-0.3866, -0.1774, -0.1006), (-0.3719, -0.3043, -0.1006), (-0.272, -0.2284, -0.03078), (-0.2834, -0.2298, -0.06283), (-0.2913, -0.1616, -0.03078), (-0.2834, -0.2298, 0.001273), (-0.2756, -0.2979, -0.03078), (-0.2869, -0.2944, -0.06061), (-0.3016, -0.1676, -0.06061), (-0.3016, -0.1676, -0.000948), (-0.2869, -0.2944, -0.000948), (-0.4426, -0.2482, 0.04951), (-0.3745, -0.2403, 0.04411), (-0.4505, -0.18, 0.04411), (-0.5108, -0.2561, 0.04411), (-0.4348, -0.3163, 0.04411), (-0.3719, -0.3043, 0.03904), (-0.3866, -0.1774, 0.03904), (-0.5134, -0.1921, 0.03904), (-0.4987, -0.3189, 0.03904), (-0.4229, -0.4188, -0.03078), (-0.4242, -0.4074, -0.06283), (-0.3561, -0.3995, -0.03078), (-0.4242, -0.4074, 0.001273), (-0.4924, -0.4153, -0.03078), (-0.4889, -0.4039, -0.06061), (-0.3621, -0.3893, -0.06061), (-0.3621, -0.3893, -0.000948), (-0.4889, -0.4039, -0.000948), (-0.4624, -0.07751, -0.03078), (-0.461, -0.08898, -0.06283), (-0.5292, -0.09686, -0.03078), (-0.461, -0.08898, 0.001273), (-0.3929, -0.0811, -0.03078), (-0.3964, -0.09244, -0.06061), (-0.5232, -0.1071, -0.06061), (-0.5232, -0.1071, -0.000948), (-0.3964, -0.09244, -0.000948), (-0.1859, -0.2185, -0.03078), (-0.1744, -0.2172, 0.001273), (-0.1823, -0.149, -0.03078), (-0.1744, -0.2172, -0.06283), (-0.1666, -0.2853, -0.03078), (-0.1563, -0.2793, -0.000948), (-0.171, -0.1525, -0.000948), (-0.171, -0.1525, -0.06061), (-0.1563, -0.2793, -0.06061), (-0.01523, -0.1988, -0.1111), (-0.08336, -0.2066, -0.1057), (-0.02311, -0.1306, -0.1057), (0.0529, -0.1909, -0.1057), (-0.007352, -0.2669, -0.1057), (-0.07131, -0.2695, -0.1006), (-0.08597, -0.1427, -0.1006), (0.04085, -0.128, -0.1006), (0.05551, -0.2548, -0.1006), (0.1554, -0.179, -0.03078), (0.144, -0.1804, -0.06283), (0.1361, -0.1122, -0.03078), (0.144, -0.1804, 0.001273), (0.1518, -0.2485, -0.03078), (0.1405, -0.245, -0.06061), (0.1258, -0.1182, -0.06061), (0.1258, -0.1182, -0.000948), (0.1405, -0.245, -0.000948), (-0.01523, -0.1988, 0.04951), (0.0529, -0.1909, 0.04411), (-0.02311, -0.1306, 0.04411), (-0.08336, -0.2066, 0.04411), (-0.007352, -0.2669, 0.04411), (0.05551, -0.2548, 0.03904), (0.04085, -0.128, 0.03904), (-0.08597, -0.1427, 0.03904), (-0.07131, -0.2695, 0.03904), (0.004501, -0.3694, -0.03078), (0.003176, -0.358, -0.06283), (0.07131, -0.3501, -0.03078), (0.003176, -0.358, 0.001273), (-0.06496, -0.3658, -0.03078), (-0.06148, -0.3545, -0.06061), (0.06534, -0.3398, -0.06061), (0.06534, -0.3398, -0.000948), (-0.06148, -0.3545, -0.000948), (-0.03496, -0.0281, -0.03078), (-0.03363, -0.03957, -0.06283), (-0.1018, -0.04744, -0.03078), (-0.03363, -0.03957, 0.001273), (0.0345, -0.03169, -0.03078), (0.03102, -0.04303, -0.06061), (-0.0958, -0.05769, -0.06061), (-0.0958, -0.05769, -0.000948), (0.03102, -0.04303, -0.000948), (0.2415, -0.1691, -0.03078), (0.253, -0.1678, 0.001273), (0.2451, -0.09963, -0.03078), (0.253, -0.1678, -0.06283), (0.2609, -0.2359, -0.03078), (0.2711, -0.2299, -0.000948), (0.2564, -0.1031, -0.000948), (0.2564, -0.1031, -0.06061), (0.2711, -0.2299, -0.06061), (0.4122, -0.1494, -0.1111), (0.344, -0.1572, -0.1057), (0.4043, -0.08122, -0.1057), (0.4803, -0.1415, -0.1057), (0.4201, -0.2175, -0.1057), (0.3561, -0.2201, -0.1006), (0.3414, -0.09328, -0.1006), (0.4683, -0.07862, -0.1006), (0.4829, -0.2054, -0.1006), (0.5828, -0.1296, -0.03078), (0.5714, -0.131, -0.06283), (0.5635, -0.06282, -0.03078), (0.5714, -0.131, 0.001273), (0.5793, -0.1991, -0.03078), (0.5679, -0.1956, -0.06061), (0.5533, -0.06879, -0.06061), (0.5533, -0.06879, -0.000948), (0.5679, -0.1956, -0.000948), (0.4122, -0.1494, 0.04951), (0.4803, -0.1415, 0.04411), (0.4043, -0.08122, 0.04411), (0.344, -0.1572, 0.04411), (0.4201, -0.2175, 0.04411), (0.4829, -0.2054, 0.03904), (0.4683, -0.07862, 0.03904), (0.3414, -0.09328, 0.03904), (0.3561, -0.2201, 0.03904), (0.4319, -0.32, -0.03078), (0.4306, -0.3086, -0.06283), (0.4987, -0.3007, -0.03078), (0.4306, -0.3086, 0.001273), (0.3625, -0.3164, -0.03078), (0.3659, -0.3051, -0.06061), (0.4927, -0.2904, -0.06061), (0.4927, -0.2904, -0.000948), (0.3659, -0.3051, -0.000948), (0.3924, 0.02131, -0.03078), (0.3938, 0.009843, -0.06283), (0.3256, 0.001966, -0.03078), (0.3938, 0.009843, 0.001273), (0.4619, 0.01772, -0.03078), (0.4584, 0.00638, -0.06061), (0.3316, -0.008281, -0.06061), (0.3316, -0.008281, -0.000948), (0.4584, 0.00638, -0.000948), (-0.6627, 0.1595, -0.03078), (-0.6512, 0.1608, 0.001273), (-0.6591, 0.229, -0.03078), (-0.6512, 0.1608, -0.06283), (-0.6434, 0.09269, -0.03078), (-0.6331, 0.09866, -0.000948), (-0.6478, 0.2255, -0.0009481), (-0.6478, 0.2255, -0.06061), (-0.6331, 0.09866, -0.06061), (-0.492, 0.1792, -0.1111), (-0.5602, 0.1714, -0.1057), (-0.4999, 0.2474, -0.1057), (-0.4239, 0.1871, -0.1057), (-0.4842, 0.1111, -0.1057), (-0.5481, 0.1085, -0.1006), (-0.5628, 0.2353, -0.1006), (-0.436, 0.25, -0.1006), (-0.4213, 0.1232, -0.1006), (-0.3214, 0.199, -0.03078), (-0.3328, 0.1976, -0.06283), (-0.3407, 0.2658, -0.03078), (-0.3328, 0.1976, 0.001273), (-0.325, 0.1295, -0.03078), (-0.3363, 0.133, -0.06061), (-0.351, 0.2598, -0.06061), (-0.351, 0.2598, -0.0009481), (-0.3363, 0.133, -0.000948), (-0.492, 0.1792, 0.04951), (-0.4239, 0.1871, 0.04411), (-0.4999, 0.2474, 0.04411), (-0.5602, 0.1714, 0.04411), (-0.4842, 0.1111, 0.04411), (-0.4213, 0.1232, 0.03904), (-0.436, 0.25, 0.03904), (-0.5628, 0.2353, 0.03904), (-0.5481, 0.1085, 0.03904), (-0.4723, 0.008563, -0.03078), (-0.4736, 0.02003, -0.06283), (-0.4055, 0.02791, -0.03078), (-0.4736, 0.02003, 0.001273), (-0.5418, 0.01215, -0.03078), (-0.5383, 0.02349, -0.06061), (-0.4115, 0.03815, -0.06061), (-0.4115, 0.03815, -0.000948), (-0.5383, 0.02349, -0.000948), (-0.5118, 0.3499, -0.03078), (-0.5105, 0.3384, -0.06283), (-0.5786, 0.3306, -0.03078), (-0.5105, 0.3384, 0.001273), (-0.4423, 0.3463, -0.03078), (-0.4458, 0.335, -0.06061), (-0.5726, 0.3203, -0.06061), (-0.5726, 0.3203, -0.0009481), (-0.4458, 0.335, -0.0009481), (-0.2353, 0.2089, -0.03078), (-0.2238, 0.2102, 0.001273), (-0.2317, 0.2784, -0.03078), (-0.2238, 0.2102, -0.06283), (-0.216, 0.1421, -0.03078), (-0.2057, 0.1481, -0.000948), (-0.2204, 0.2749, -0.0009481), (-0.2204, 0.2749, -0.06061), (-0.2057, 0.1481, -0.06061), (-0.06464, 0.2286, -0.1111), (-0.1328, 0.2208, -0.1057), (-0.07252, 0.2968, -0.1057), (0.003492, 0.2365, -0.1057), (-0.05676, 0.1605, -0.1057), (-0.1207, 0.1579, -0.1006), (-0.1354, 0.2847, -0.1006), (-0.008561, 0.2994, -0.1006), (0.0061, 0.1726, -0.1006), (0.106, 0.2484, -0.03078), (0.09456, 0.247, -0.06283), (0.08668, 0.3152, -0.03078), (0.09456, 0.247, 0.001273), (0.1024, 0.1789, -0.03078), (0.0911, 0.1824, -0.06061), (0.07643, 0.3092, -0.06061), (0.07643, 0.3092, -0.0009481), (0.0911, 0.1824, -0.000948), (-0.06464, 0.2286, 0.04951), (0.003492, 0.2365, 0.04411), (-0.07252, 0.2968, 0.04411), (-0.1328, 0.2208, 0.04411), (-0.05676, 0.1605, 0.04411), (0.0061, 0.1726, 0.03904), (-0.008561, 0.2994, 0.03904), (-0.1354, 0.2847, 0.03904), (-0.1207, 0.1579, 0.03904), (-0.04491, 0.05797, -0.03078), (-0.04624, 0.06944, -0.06283), (0.0219, 0.07732, -0.03078), (-0.04624, 0.06944, 0.001273), (-0.1144, 0.06157, -0.03078), (-0.1109, 0.0729, -0.06061), (0.01593, 0.08757, -0.06061), (0.01593, 0.08757, -0.000948), (-0.1109, 0.0729, -0.000948), (-0.08437, 0.3993, -0.03078), (-0.08304, 0.3878, -0.06283), (-0.1512, 0.38, -0.03078), (-0.08304, 0.3878, 0.001273), (-0.01491, 0.3957, -0.03078), (-0.01839, 0.3844, -0.06061), (-0.1452, 0.3697, -0.06061), (-0.1452, 0.3697, -0.0009481), (-0.01839, 0.3844, -0.0009481), (0.1921, 0.2583, -0.03078), (0.2036, 0.2596, 0.001273), (0.1957, 0.3278, -0.03078), (0.2036, 0.2596, -0.06283), (0.2114, 0.1915, -0.03078), (0.2217, 0.1975, -0.000948), (0.207, 0.3243, -0.0009481), (0.207, 0.3243, -0.06061), (0.2217, 0.1975, -0.06061), (0.3628, 0.2781, -0.1111), (0.2946, 0.2702, -0.1057), (0.3549, 0.3462, -0.1057), (0.4309, 0.2859, -0.1057), (0.3706, 0.2099, -0.1057), (0.3067, 0.2073, -0.1006), (0.292, 0.3341, -0.1006), (0.4188, 0.3488, -0.1006), (0.4335, 0.222, -0.1006), (0.5334, 0.2978, -0.03078), (0.522, 0.2965, -0.06283), (0.5141, 0.3646, -0.03078), (0.522, 0.2965, 0.001273), (0.5298, 0.2283, -0.03078), (0.5185, 0.2318, -0.06061), (0.5038, 0.3586, -0.06061), (0.5038, 0.3586, -0.0009481), (0.5185, 0.2318, -0.0009481), (0.3628, 0.2781, 0.04951), (0.4309, 0.2859, 0.04411), (0.3549, 0.3462, 0.04411), (0.2946, 0.2702, 0.04411), (0.3706, 0.2099, 0.04411), (0.4335, 0.222, 0.03904), (0.4188, 0.3488, 0.03904), (0.292, 0.3341, 0.03904), (0.3067, 0.2073, 0.03904), (0.3825, 0.1074, -0.03078), (0.3812, 0.1189, -0.06283), (0.4493, 0.1267, -0.03078), (0.3812, 0.1189, 0.001273), (0.313, 0.111, -0.03078), (0.3165, 0.1223, -0.06061), (0.4433, 0.137, -0.06061), (0.4433, 0.137, -0.000948), (0.3165, 0.1223, -0.000948), (0.343, 0.4487, -0.03078), (0.3444, 0.4373, -0.06283), (0.2762, 0.4294, -0.03078), (0.3444, 0.4373, 0.001273), (0.4125, 0.4451, -0.03078), (0.409, 0.4338, -0.06061), (0.2822, 0.4191, -0.06061), (0.2822, 0.4191, -0.0009481), (0.409, 0.4338, -0.0009481), (-0.7121, 0.5869, -0.03078), (-0.7007, 0.5882, 0.001273), (-0.7085, 0.6564, -0.03078), (-0.7007, 0.5882, -0.06283), (-0.6928, 0.5201, -0.03078), (-0.6825, 0.5261, -0.0009481), (-0.6972, 0.6529, -0.0009481), (-0.6972, 0.6529, -0.06061), (-0.6825, 0.5261, -0.06061), (-0.5415, 0.6066, -0.1111), (-0.6096, 0.5988, -0.1057), (-0.5493, 0.6748, -0.1057), (-0.4733, 0.6145, -0.1057), (-0.5336, 0.5385, -0.1057), (-0.5975, 0.5359, -0.1006), (-0.6122, 0.6627, -0.1006), (-0.4854, 0.6774, -0.1006), (-0.4707, 0.5506, -0.1006), (-0.3708, 0.6264, -0.03078), (-0.3823, 0.625, -0.06283), (-0.3901, 0.6932, -0.03078), (-0.3823, 0.625, 0.001273), (-0.3744, 0.5569, -0.03078), (-0.3857, 0.5604, -0.06061), (-0.4004, 0.6872, -0.06061), (-0.4004, 0.6872, -0.0009481), (-0.3857, 0.5604, -0.0009481), (-0.5415, 0.6066, 0.04951), (-0.4733, 0.6145, 0.04411), (-0.5493, 0.6748, 0.04411), (-0.6096, 0.5988, 0.04411), (-0.5336, 0.5385, 0.04411), (-0.4707, 0.5506, 0.03904), (-0.4854, 0.6774, 0.03904), (-0.6122, 0.6627, 0.03904), (-0.5975, 0.5359, 0.03904), (-0.5217, 0.436, -0.03078), (-0.5231, 0.4474, -0.06283), (-0.4549, 0.4553, -0.03078), (-0.5231, 0.4474, 0.001273), (-0.5912, 0.4396, -0.03078), (-0.5877, 0.4509, -0.06061), (-0.4609, 0.4656, -0.06061), (-0.4609, 0.4656, -0.0009481), (-0.5877, 0.4509, -0.0009481), (-0.5612, 0.7773, -0.03078), (-0.5599, 0.7658, -0.06283), (-0.628, 0.758, -0.03078), (-0.5599, 0.7658, 0.001273), (-0.4917, 0.7737, -0.03078), (-0.4952, 0.7624, -0.06061), (-0.622, 0.7477, -0.06061), (-0.622, 0.7477, -0.0009481), (-0.4952, 0.7624, -0.0009481), (-0.2847, 0.6363, -0.03078), (-0.2733, 0.6376, 0.001273), (-0.2811, 0.7058, -0.03078), (-0.2733, 0.6376, -0.06283), (-0.2654, 0.5695, -0.03078), (-0.2551, 0.5755, -0.0009481), (-0.2698, 0.7023, -0.0009481), (-0.2698, 0.7023, -0.06061), (-0.2551, 0.5755, -0.06061), (-0.1141, 0.656, -0.1111), (-0.1822, 0.6482, -0.1057), (-0.1219, 0.7242, -0.1057), (-0.04592, 0.6639, -0.1057), (-0.1062, 0.5879, -0.1057), (-0.1701, 0.5853, -0.1006), (-0.1848, 0.7121, -0.1006), (-0.05797, 0.7268, -0.1006), (-0.04331, 0.6, -0.1006), (0.05662, 0.6758, -0.03078), (0.04515, 0.6745, -0.06283), (0.03727, 0.7426, -0.03078), (0.04515, 0.6745, 0.001273), (0.05302, 0.6063, -0.03078), (0.04168, 0.6098, -0.06061), (0.02702, 0.7366, -0.06061), (0.02702, 0.7366, -0.0009481), (0.04168, 0.6098, -0.0009481), (-0.1141, 0.656, 0.04951), (-0.04592, 0.6639, 0.04411), (-0.1219, 0.7242, 0.04411), (-0.1822, 0.6482, 0.04411), (-0.1062, 0.5879, 0.04411), (-0.04331, 0.6, 0.03904), (-0.05797, 0.7268, 0.03904), (-0.1848, 0.7121, 0.03904), (-0.1701, 0.5853, 0.03904), (-0.09432, 0.4854, -0.03078), (-0.09565, 0.4969, -0.06283), (-0.02752, 0.5047, -0.03078), (-0.09565, 0.4969, 0.001273), (-0.1638, 0.489, -0.03078), (-0.1603, 0.5003, -0.06061), (-0.03348, 0.515, -0.06061), (-0.03348, 0.515, -0.0009481), (-0.1603, 0.5003, -0.0009481), (-0.1338, 0.8267, -0.03078), (-0.1325, 0.8152, -0.06283), (-0.2006, 0.8074, -0.03078), (-0.1325, 0.8152, 0.001273), (-0.06432, 0.8231, -0.03078), (-0.0678, 0.8118, -0.06061), (-0.1946, 0.7971, -0.06061), (-0.1946, 0.7971, -0.0009481), (-0.0678, 0.8118, -0.0009481), (0.1427, 0.6857, -0.03078), (0.1542, 0.6871, 0.001273), (0.1463, 0.7552, -0.03078), (0.1542, 0.6871, -0.06283), (0.162, 0.6189, -0.03078), (0.1723, 0.6249, -0.0009481), (0.1576, 0.7517, -0.0009481), (0.1576, 0.7517, -0.06061), (0.1723, 0.6249, -0.06061), (0.3134, 0.7055, -0.1111), (0.2452, 0.6976, -0.1057), (0.3055, 0.7736, -0.1057), (0.3815, 0.7133, -0.1057), (0.3212, 0.6373, -0.1057), (0.2573, 0.6347, -0.1006), (0.2426, 0.7615, -0.1006), (0.3694, 0.7762, -0.1006), (0.3841, 0.6494, -0.1006), (0.484, 0.7252, -0.03078), (0.4726, 0.7239, -0.06283), (0.4647, 0.792, -0.03078), (0.4726, 0.7239, 0.001273), (0.4804, 0.6557, -0.03078), (0.4691, 0.6592, -0.06061), (0.4544, 0.786, -0.06061), (0.4544, 0.786, -0.0009481), (0.4691, 0.6592, -0.0009481), (0.3134, 0.7055, 0.04951), (0.3815, 0.7133, 0.04411), (0.3055, 0.7736, 0.04411), (0.2452, 0.6976, 0.04411), (0.3212, 0.6373, 0.04411), (0.3841, 0.6494, 0.03904), (0.3694, 0.7762, 0.03904), (0.2426, 0.7615, 0.03904), (0.2573, 0.6347, 0.03904), (0.3331, 0.5348, -0.03078), (0.3318, 0.5463, -0.06283), (0.3999, 0.5541, -0.03078), (0.3318, 0.5463, 0.001273), (0.2636, 0.5384, -0.03078), (0.2671, 0.5497, -0.06061), (0.3939, 0.5644, -0.06061), (0.3939, 0.5644, -0.0009481), (0.2671, 0.5497, -0.0009481), (0.2936, 0.8761, -0.03078), (0.295, 0.8647, -0.06283), (0.2268, 0.8568, -0.03078), (0.295, 0.8647, 0.001273), (0.3631, 0.8725, -0.03078), (0.3596, 0.8612, -0.06061), (0.2328, 0.8465, -0.06061), (0.2328, 0.8465, -0.0009481), (0.3596, 0.8612, -0.0009481), (-0.4961, -0.8054, -0.05839), (-0.5037, -0.815, -0.03078), (-0.4961, -0.8054, -0.003169), (-0.5028, -0.7477, 0.02396), (-0.5182, -0.69, 0.02801), (-0.5164, -0.6304, 0.02396), (-0.523, -0.5727, -0.003169), (-0.5326, -0.5651, -0.03078), (-0.523, -0.5727, -0.05839), (-0.5164, -0.6304, -0.08552), (-0.5182, -0.69, -0.08956), (-0.5028, -0.7477, -0.08552), (-0.3211, -0.7852, -0.08552), (-0.3788, -0.8006, -0.08956), (-0.4385, -0.7987, -0.08552), (-0.4654, -0.566, -0.08552), (-0.4077, -0.5506, -0.08956), (-0.348, -0.5524, -0.08552), (-0.2836, -0.6034, -0.08552), (-0.2683, -0.6611, -0.08956), (-0.2701, -0.7208, -0.08552), (-0.2634, -0.7785, -0.003169), (-0.2538, -0.7861, -0.03078), (-0.2634, -0.7785, -0.05839), (-0.2903, -0.5458, -0.05839), (-0.2827, -0.5362, -0.03078), (-0.2903, -0.5458, -0.003169), (-0.2836, -0.6034, 0.02396), (-0.2683, -0.6611, 0.02801), (-0.2701, -0.7208, 0.02396), (-0.4385, -0.7987, 0.02396), (-0.3788, -0.8006, 0.02801), (-0.3211, -0.7852, 0.02396), (-0.348, -0.5524, 0.02396), (-0.4077, -0.5506, 0.02801), (-0.4654, -0.566, 0.02396), (-0.06873, -0.756, -0.05839), (-0.07634, -0.7656, -0.03078), (-0.06873, -0.756, -0.003169), (-0.0754, -0.6983, 0.02396), (-0.09078, -0.6406, 0.02801), (-0.08897, -0.5809, 0.02396), (-0.09563, -0.5233, -0.003169), (-0.1052, -0.5157, -0.03078), (-0.09563, -0.5233, -0.05839), (-0.08897, -0.5809, -0.08552), (-0.09078, -0.6406, -0.08956), (-0.0754, -0.6983, -0.08552), (0.1063, -0.7358, -0.08552), (0.04863, -0.7511, -0.08956), (-0.01105, -0.7493, -0.08552), (-0.03796, -0.5166, -0.08552), (0.01974, -0.5012, -0.08956), (0.07942, -0.503, -0.08552), (0.1438, -0.554, -0.08552), (0.1591, -0.6117, -0.08956), (0.1573, -0.6714, -0.08552), (0.164, -0.7291, -0.003169), (0.1736, -0.7367, -0.03078), (0.164, -0.7291, -0.05839), (0.1371, -0.4964, -0.05839), (0.1447, -0.4868, -0.03078), (0.1371, -0.4964, -0.003169), (0.1438, -0.554, 0.02396), (0.1591, -0.6117, 0.02801), (0.1573, -0.6714, 0.02396), (-0.01105, -0.7493, 0.02396), (0.04863, -0.7511, 0.02801), (0.1063, -0.7358, 0.02396), (0.07942, -0.503, 0.02396), (0.01974, -0.5012, 0.02801), (-0.03796, -0.5166, 0.02396), (0.3587, -0.7066, -0.05839), (0.3511, -0.7162, -0.03078), (0.3587, -0.7066, -0.003169), (0.352, -0.6489, 0.02396), (0.3366, -0.5912, 0.02801), (0.3384, -0.5315, 0.02396), (0.3318, -0.4739, -0.003169), (0.3222, -0.4662, -0.03078), (0.3318, -0.4739, -0.05839), (0.3384, -0.5315, -0.08552), (0.3366, -0.5912, -0.08956), (0.352, -0.6489, -0.08552), (0.5337, -0.6863, -0.08552), (0.476, -0.7017, -0.08956), (0.4164, -0.6999, -0.08552), (0.3895, -0.4672, -0.08552), (0.4471, -0.4518, -0.08956), (0.5068, -0.4536, -0.08552), (0.5712, -0.5046, -0.08552), (0.5866, -0.5623, -0.08956), (0.5847, -0.622, -0.08552), (0.5914, -0.6797, -0.003169), (0.601, -0.6873, -0.03078), (0.5914, -0.6797, -0.05839), (0.5645, -0.4469, -0.05839), (0.5721, -0.4374, -0.03078), (0.5645, -0.4469, -0.003169), (0.5712, -0.5046, 0.02396), (0.5866, -0.5623, 0.02801), (0.5847, -0.622, 0.02396), (0.4164, -0.6999, 0.02396), (0.476, -0.7017, 0.02801), (0.5337, -0.6863, 0.02396), (0.5068, -0.4536, 0.02396), (0.4471, -0.4518, 0.02801), (0.3895, -0.4672, 0.02396), (-0.5455, -0.378, -0.05839), (-0.5532, -0.3876, -0.03078), (-0.5455, -0.378, -0.003169), (-0.5522, -0.3203, 0.02396), (-0.5676, -0.2626, 0.02801), (-0.5658, -0.2029, 0.02396), (-0.5725, -0.1453, -0.003169), (-0.582, -0.1377, -0.03078), (-0.5725, -0.1453, -0.05839), (-0.5658, -0.2029, -0.08552), (-0.5676, -0.2626, -0.08956), (-0.5522, -0.3203, -0.08552), (-0.3705, -0.3578, -0.08552), (-0.4282, -0.3731, -0.08956), (-0.4879, -0.3713, -0.08552), (-0.5148, -0.1386, -0.08552), (-0.4571, -0.1232, -0.08956), (-0.3974, -0.125, -0.08552), (-0.3331, -0.176, -0.08552), (-0.3177, -0.2337, -0.08956), (-0.3195, -0.2934, -0.08552), (-0.3128, -0.3511, -0.003169), (-0.3032, -0.3587, -0.03078), (-0.3128, -0.3511, -0.05839), (-0.3397, -0.1184, -0.05839), (-0.3321, -0.1088, -0.03078), (-0.3397, -0.1184, -0.003169), (-0.3331, -0.176, 0.02396), (-0.3177, -0.2337, 0.02801), (-0.3195, -0.2934, 0.02396), (-0.4879, -0.3713, 0.02396), (-0.4282, -0.3731, 0.02801), (-0.3705, -0.3578, 0.02396), (-0.3974, -0.125, 0.02396), (-0.4571, -0.1232, 0.02801), (-0.5148, -0.1386, 0.02396), (-0.1181, -0.3286, -0.05839), (-0.1257, -0.3382, -0.03078), (-0.1181, -0.3286, -0.003169), (-0.1248, -0.2709, 0.02396), (-0.1402, -0.2132, 0.02801), (-0.1384, -0.1535, 0.02396), (-0.145, -0.09586, -0.003169), (-0.1546, -0.08825, -0.03078), (-0.145, -0.09586, -0.05839), (-0.1384, -0.1535, -0.08552), (-0.1402, -0.2132, -0.08956), (-0.1248, -0.2709, -0.08552), (0.05691, -0.3083, -0.08552), (-0.0007822, -0.3237, -0.08956), (-0.06046, -0.3219, -0.08552), (-0.08737, -0.08919, -0.08552), (-0.02968, -0.0738, -0.08956), (0.03001, -0.07562, -0.08552), (0.09435, -0.1266, -0.08552), (0.1097, -0.1843, -0.08956), (0.1079, -0.244, -0.08552), (0.1146, -0.3017, -0.003169), (0.1242, -0.3093, -0.03078), (0.1146, -0.3017, -0.05839), (0.08768, -0.06895, -0.05839), (0.09529, -0.05936, -0.03078), (0.08768, -0.06895, -0.003169), (0.09435, -0.1266, 0.02396), (0.1097, -0.1843, 0.02801), (0.1079, -0.244, 0.02396), (-0.06046, -0.3219, 0.02396), (-0.0007822, -0.3237, 0.02801), (0.05691, -0.3083, 0.02396), (0.03001, -0.07562, 0.02396), (-0.02968, -0.0738, 0.02801), (-0.08737, -0.08919, 0.02396), (0.3093, -0.2792, -0.05839), (0.3017, -0.2888, -0.03078), (0.3093, -0.2792, -0.003169), (0.3026, -0.2215, 0.02396), (0.2872, -0.1638, 0.02801), (0.289, -0.1041, 0.02396), (0.2824, -0.04644, -0.003169), (0.2728, -0.03884, -0.03078), (0.2824, -0.04644, -0.05839), (0.289, -0.1041, -0.08552), (0.2872, -0.1638, -0.08956), (0.3026, -0.2215, -0.08552), (0.4843, -0.2589, -0.08552), (0.4266, -0.2743, -0.08956), (0.3669, -0.2725, -0.08552), (0.34, -0.03978, -0.08552), (0.3977, -0.02439, -0.08956), (0.4574, -0.02621, -0.08552), (0.5218, -0.07722, -0.08552), (0.5371, -0.1349, -0.08956), (0.5353, -0.1946, -0.08552), (0.542, -0.2523, -0.003169), (0.5516, -0.2599, -0.03078), (0.542, -0.2523, -0.05839), (0.5151, -0.01954, -0.05839), (0.5227, -0.009945, -0.03078), (0.5151, -0.01954, -0.003169), (0.5218, -0.07722, 0.02396), (0.5371, -0.1349, 0.02801), (0.5353, -0.1946, 0.02396), (0.3669, -0.2725, 0.02396), (0.4266, -0.2743, 0.02801), (0.4843, -0.2589, 0.02396), (0.4574, -0.02621, 0.02396), (0.3977, -0.02439, 0.02801), (0.34, -0.03978, 0.02396), (-0.595, 0.04941, -0.05839), (-0.6026, 0.03982, -0.03078), (-0.595, 0.04941, -0.003169), (-0.6016, 0.1071, 0.02396), (-0.617, 0.1648, 0.02801), (-0.6152, 0.2245, 0.02396), (-0.6219, 0.2821, -0.003169), (-0.6315, 0.2897, -0.03078), (-0.6219, 0.2821, -0.05839), (-0.6152, 0.2245, -0.08552), (-0.617, 0.1648, -0.08956), (-0.6016, 0.1071, -0.08552), (-0.4199, 0.06965, -0.08552), (-0.4776, 0.05427, -0.08956), (-0.5373, 0.05608, -0.08552), (-0.5642, 0.2888, -0.08552), (-0.5065, 0.3042, -0.08956), (-0.4468, 0.3024, -0.08552), (-0.3825, 0.2514, -0.08552), (-0.3671, 0.1937, -0.08956), (-0.3689, 0.134, -0.08552), (-0.3622, 0.07632, -0.003169), (-0.3526, 0.06871, -0.03078), (-0.3622, 0.07632, -0.05839), (-0.3891, 0.309, -0.05839), (-0.3815, 0.3186, -0.03078), (-0.3891, 0.309, -0.003169), (-0.3825, 0.2514, 0.02396), (-0.3671, 0.1937, 0.02801), (-0.3689, 0.134, 0.02396), (-0.5373, 0.05608, 0.02396), (-0.4776, 0.05427, 0.02801), (-0.4199, 0.06965, 0.02396), (-0.4468, 0.3024, 0.02396), (-0.5065, 0.3042, 0.02801), (-0.5642, 0.2888, 0.02396), (-0.1676, 0.09883, -0.05839), (-0.1752, 0.08923, -0.03078), (-0.1676, 0.09883, -0.003169), (-0.1742, 0.1565, 0.02396), (-0.1896, 0.2142, 0.02801), (-0.1878, 0.2739, 0.02396), (-0.1945, 0.3316, -0.003169), (-0.2041, 0.3392, -0.03078), (-0.1945, 0.3316, -0.05839), (-0.1878, 0.2739, -0.08552), (-0.1896, 0.2142, -0.08956), (-0.1742, 0.1565, -0.08552), (0.0075, 0.1191, -0.08552), (-0.05019, 0.1037, -0.08956), (-0.1099, 0.1055, -0.08552), (-0.1368, 0.3382, -0.08552), (-0.07909, 0.3536, -0.08956), (-0.0194, 0.3518, -0.08552), (0.04494, 0.3008, -0.08552), (0.06032, 0.2431, -0.08956), (0.05851, 0.1834, -0.08552), (0.06518, 0.1257, -0.003169), (0.07477, 0.1181, -0.03078), (0.06518, 0.1257, -0.05839), (0.03827, 0.3585, -0.05839), (0.04588, 0.3681, -0.03078), (0.03827, 0.3585, -0.003169), (0.04494, 0.3008, 0.02396), (0.06032, 0.2431, 0.02801), (0.05851, 0.1834, 0.02396), (-0.1099, 0.1055, 0.02396), (-0.05019, 0.1037, 0.02801), (0.0075, 0.1191, 0.02396), (-0.0194, 0.3518, 0.02396), (-0.07909, 0.3536, 0.02801), (-0.1368, 0.3382, 0.02396), (0.2599, 0.1482, -0.05839), (0.2523, 0.1386, -0.03078), (0.2599, 0.1482, -0.003169), (0.2532, 0.2059, 0.02396), (0.2378, 0.2636, 0.02801), (0.2396, 0.3233, 0.02396), (0.233, 0.381, -0.003169), (0.2234, 0.3886, -0.03078), (0.233, 0.381, -0.05839), (0.2396, 0.3233, -0.08552), (0.2378, 0.2636, -0.08956), (0.2532, 0.2059, -0.08552), (0.4349, 0.1685, -0.08552), (0.3772, 0.1531, -0.08956), (0.3175, 0.1549, -0.08552), (0.2906, 0.3876, -0.08552), (0.3483, 0.403, -0.08956), (0.408, 0.4012, -0.08552), (0.4723, 0.3502, -0.08552), (0.4877, 0.2925, -0.08956), (0.4859, 0.2328, -0.08552), (0.4926, 0.1751, -0.003169), (0.5022, 0.1675, -0.03078), (0.4926, 0.1751, -0.05839), (0.4657, 0.4079, -0.05839), (0.4733, 0.4175, -0.03078), (0.4657, 0.4079, -0.003169), (0.4723, 0.3502, 0.02396), (0.4877, 0.2925, 0.02801), (0.4859, 0.2328, 0.02396), (0.3175, 0.1549, 0.02396), (0.3772, 0.1531, 0.02801), (0.4349, 0.1685, 0.02396), (0.408, 0.4012, 0.02396), (0.3483, 0.403, 0.02801), (0.2906, 0.3876, 0.02396), (-0.6444, 0.4768, -0.05839), (-0.652, 0.4672, -0.03078), (-0.6444, 0.4768, -0.003169), (-0.651, 0.5345, 0.02396), (-0.6664, 0.5922, 0.02801), (-0.6646, 0.6519, 0.02396), (-0.6713, 0.7095, -0.003169), (-0.6809, 0.7172, -0.03078), (-0.6713, 0.7095, -0.05839), (-0.6646, 0.6519, -0.08552), (-0.6664, 0.5922, -0.08956), (-0.651, 0.5345, -0.08552), (-0.4693, 0.4971, -0.08552), (-0.527, 0.4817, -0.08956), (-0.5867, 0.4835, -0.08552), (-0.6136, 0.7162, -0.08552), (-0.5559, 0.7316, -0.08956), (-0.4962, 0.7298, -0.08552), (-0.4319, 0.6788, -0.08552), (-0.4165, 0.6211, -0.08956), (-0.4183, 0.5614, -0.08552), (-0.4116, 0.5037, -0.003169), (-0.402, 0.4961, -0.03078), (-0.4116, 0.5037, -0.05839), (-0.4385, 0.7365, -0.05839), (-0.4309, 0.746, -0.03078), (-0.4385, 0.7365, -0.003169), (-0.4319, 0.6788, 0.02396), (-0.4165, 0.6211, 0.02801), (-0.4183, 0.5614, 0.02396), (-0.5867, 0.4835, 0.02396), (-0.527, 0.4817, 0.02801), (-0.4693, 0.4971, 0.02396), (-0.4962, 0.7298, 0.02396), (-0.5559, 0.7316, 0.02801), (-0.6136, 0.7162, 0.02396), (-0.217, 0.5262, -0.05839), (-0.2246, 0.5166, -0.03078), (-0.217, 0.5262, -0.003169), (-0.2236, 0.5839, 0.02396), (-0.239, 0.6416, 0.02801), (-0.2372, 0.7013, 0.02396), (-0.2439, 0.759, -0.003169), (-0.2535, 0.7666, -0.03078), (-0.2439, 0.759, -0.05839), (-0.2372, 0.7013, -0.08552), (-0.239, 0.6416, -0.08956), (-0.2236, 0.5839, -0.08552), (-0.04191, 0.5465, -0.08552), (-0.0996, 0.5311, -0.08956), (-0.1593, 0.5329, -0.08552), (-0.1862, 0.7656, -0.08552), (-0.1285, 0.781, -0.08956), (-0.06882, 0.7792, -0.08552), (-0.004472, 0.7282, -0.08552), (0.01091, 0.6705, -0.08956), (0.009097, 0.6108, -0.08552), (0.01576, 0.5531, -0.003169), (0.02536, 0.5455, -0.03078), (0.01576, 0.5531, -0.05839), (-0.01114, 0.7859, -0.05839), (-0.003534, 0.7955, -0.03078), (-0.01114, 0.7859, -0.003169), (-0.004472, 0.7282, 0.02396), (0.01091, 0.6705, 0.02801), (0.009097, 0.6108, 0.02396), (-0.1593, 0.5329, 0.02396), (-0.0996, 0.5311, 0.02801), (-0.04191, 0.5465, 0.02396), (-0.06882, 0.7792, 0.02396), (-0.1285, 0.781, 0.02801), (-0.1862, 0.7656, 0.02396), (0.2104, 0.5756, -0.05839), (0.2028, 0.566, -0.03078), (0.2104, 0.5756, -0.003169), (0.2038, 0.6333, 0.02396), (0.1884, 0.691, 0.02801), (0.1902, 0.7507, 0.02396), (0.1835, 0.8084, -0.003169), (0.1739, 0.816, -0.03078), (0.1835, 0.8084, -0.05839), (0.1902, 0.7507, -0.08552), (0.1884, 0.691, -0.08956), (0.2038, 0.6333, -0.08552), (0.3855, 0.5959, -0.08552), (0.3278, 0.5805, -0.08956), (0.2681, 0.5823, -0.08552), (0.2412, 0.815, -0.08552), (0.2989, 0.8304, -0.08956), (0.3586, 0.8286, -0.08552), (0.4229, 0.7776, -0.08552), (0.4383, 0.7199, -0.08956), (0.4365, 0.6602, -0.08552), (0.4432, 0.6025, -0.003169), (0.4528, 0.5949, -0.03078), (0.4432, 0.6025, -0.05839), (0.4163, 0.8353, -0.05839), (0.4239, 0.8449, -0.03078), (0.4163, 0.8353, -0.003169), (0.4229, 0.7776, 0.02396), (0.4383, 0.7199, 0.02801), (0.4365, 0.6602, 0.02396), (0.2681, 0.5823, 0.02396), (0.3278, 0.5805, 0.02801), (0.3855, 0.5959, 0.02396), (0.3586, 0.8286, 0.02396), (0.2989, 0.8304, 0.02801), (0.2412, 0.815, 0.02396), (-0.4807, -0.786, 0.01577), (-0.5036, -0.5881, 0.01577), (-0.4807, -0.786, -0.07732), (-0.5036, -0.5881, -0.07732), (-0.2829, -0.7631, 0.01577), (-0.3057, -0.5652, 0.01577), (-0.2829, -0.7631, -0.07732), (-0.3057, -0.5652, -0.07732), (-0.05332, -0.7366, 0.01577), (-0.07619, -0.5387, 0.01577), (-0.05332, -0.7366, -0.07732), (-0.07619, -0.5387, -0.07732), (0.1446, -0.7137, 0.01577), (0.1217, -0.5158, 0.01577), (0.1446, -0.7137, -0.07732), (0.1217, -0.5158, -0.07732), (0.3741, -0.6871, 0.01577), (0.3512, -0.4893, 0.01577), (0.3741, -0.6871, -0.07732), (0.3512, -0.4893, -0.07732), (0.572, -0.6643, 0.01577), (0.5491, -0.4664, 0.01577), (0.572, -0.6643, -0.07732), (0.5491, -0.4664, -0.07732), (-0.5301, -0.3586, 0.01577), (-0.553, -0.1607, 0.01577), (-0.5301, -0.3586, -0.07732), (-0.553, -0.1607, -0.07732), (-0.3323, -0.3357, 0.01577), (-0.3551, -0.1378, 0.01577), (-0.3323, -0.3357, -0.07732), (-0.3551, -0.1378, -0.07732), (-0.1027, -0.3091, 0.01577), (-0.1256, -0.1113, 0.01577), (-0.1027, -0.3091, -0.07732), (-0.1256, -0.1113, -0.07732), (0.09515, -0.2863, 0.01577), (0.07227, -0.08839, 0.01577), (0.09515, -0.2863, -0.07732), (0.07227, -0.08839, -0.07732), (0.3247, -0.2597, 0.01577), (0.3018, -0.06186, 0.01577), (0.3247, -0.2597, -0.07732), (0.3018, -0.06186, -0.07732), (0.5226, -0.2369, 0.01577), (0.4997, -0.03898, 0.01577), (0.5226, -0.2369, -0.07732), (0.4997, -0.03898, -0.07732), (-0.5795, 0.06886, 0.01577), (-0.6024, 0.2667, 0.01577), (-0.5795, 0.06886, -0.07732), (-0.6024, 0.2667, -0.07732), (-0.3817, 0.09173, 0.01577), (-0.4045, 0.2896, 0.01577), (-0.3817, 0.09173, -0.07732), (-0.4045, 0.2896, -0.07732), (-0.1521, 0.1183, 0.01577), (-0.175, 0.3161, 0.01577), (-0.1521, 0.1183, -0.07732), (-0.175, 0.3161, -0.07732), (0.04573, 0.1411, 0.01577), (0.02286, 0.339, 0.01577), (0.04573, 0.1411, -0.07732), (0.02286, 0.339, -0.07732), (0.2753, 0.1677, 0.01577), (0.2524, 0.3656, 0.01577), (0.2753, 0.1677, -0.07732), (0.2524, 0.3656, -0.07732), (0.4731, 0.1906, 0.01577), (0.4503, 0.3884, 0.01577), (0.4731, 0.1906, -0.07732), (0.4503, 0.3884, -0.07732), (-0.629, 0.4963, 0.01576), (-0.6518, 0.6941, 0.01576), (-0.629, 0.4963, -0.07732), (-0.6518, 0.6941, -0.07732), (-0.4311, 0.5191, 0.01576), (-0.454, 0.717, 0.01576), (-0.4311, 0.5191, -0.07732), (-0.454, 0.717, -0.07732), (-0.2016, 0.5457, 0.01576), (-0.2244, 0.7435, 0.01576), (-0.2016, 0.5457, -0.07732), (-0.2244, 0.7435, -0.07732), (-0.003676, 0.5686, 0.01576), (-0.02655, 0.7664, 0.01576), (-0.003676, 0.5686, -0.07732), (-0.02655, 0.7664, -0.07732), (0.2259, 0.5951, 0.01576), (0.203, 0.793, 0.01576), (0.2259, 0.5951, -0.07732), (0.203, 0.793, -0.07732), (0.4237, 0.618, 0.01576), (0.4009, 0.8158, 0.01576), (0.4237, 0.618, -0.07732), (0.4009, 0.8158, -0.07732)], [], [(0, 1, 3, 2), (4, 6, 7, 5), (0, 2, 6, 4), (1, 0, 4, 5), (3, 1, 5, 7), (2, 3, 7, 6), (8, 12, 13, 9), (9, 13, 659, 660), (12, 657, 658, 13), (13, 658, 1088, 659), (8, 9, 14, 10), (10, 14, 662, 663), (9, 660, 661, 14), (14, 661, 1089, 662), (8, 10, 15, 11), (11, 15, 665, 666), (10, 663, 664, 15), (15, 664, 1091, 665), (8, 11, 16, 12), (12, 16, 656, 657), (11, 666, 667, 16), (16, 667, 1090, 656), (17, 21, 22, 18), (18, 22, 667, 666), (21, 669, 670, 22), (22, 670, 1090, 667), (17, 18, 23, 19), (19, 23, 671, 672), (18, 666, 665, 23), (23, 665, 1091, 671), (17, 19, 24, 20), (20, 24, 674, 675), (19, 672, 673, 24), (24, 673, 1095, 674), (17, 20, 25, 21), (21, 25, 668, 669), (20, 675, 676, 25), (25, 676, 1094, 668), (26, 30, 31, 27), (27, 31, 676, 675), (30, 678, 679, 31), (31, 679, 1094, 676), (26, 27, 32, 28), (28, 32, 680, 681), (27, 675, 674, 32), (32, 674, 1095, 680), (26, 28, 33, 29), (29, 33, 683, 684), (28, 681, 682, 33), (33, 682, 1093, 683), (26, 29, 34, 30), (30, 34, 677, 678), (29, 684, 685, 34), (34, 685, 1092, 677), (35, 39, 40, 36), (36, 40, 685, 684), (39, 687, 688, 40), (40, 688, 1092, 685), (35, 36, 41, 37), (37, 41, 689, 690), (36, 684, 683, 41), (41, 683, 1093, 689), (35, 37, 42, 38), (38, 42, 661, 660), (37, 690, 691, 42), (42, 691, 1089, 661), (35, 38, 43, 39), (39, 43, 686, 687), (38, 660, 659, 43), (43, 659, 1088, 686), (44, 48, 49, 45), (45, 49, 670, 669), (48, 657, 656, 49), (49, 656, 1090, 670), (44, 45, 50, 46), (46, 50, 679, 678), (45, 669, 668, 50), (50, 668, 1094, 679), (44, 46, 51, 47), (47, 51, 688, 687), (46, 678, 677, 51), (51, 677, 1092, 688), (44, 47, 52, 48), (48, 52, 658, 657), (47, 687, 686, 52), (52, 686, 1088, 658), (53, 57, 58, 54), (54, 58, 673, 672), (57, 681, 680, 58), (58, 680, 1095, 673), (53, 54, 59, 55), (55, 59, 664, 663), (54, 672, 671, 59), (59, 671, 1091, 664), (53, 55, 60, 56), (56, 60, 691, 690), (55, 663, 662, 60), (60, 662, 1089, 691), (53, 56, 61, 57), (57, 61, 682, 681), (56, 690, 689, 61), (61, 689, 1093, 682), (62, 66, 67, 63), (63, 67, 695, 696), (66, 693, 694, 67), (67, 694, 1096, 695), (62, 63, 68, 64), (64, 68, 698, 699), (63, 696, 697, 68), (68, 697, 1097, 698), (62, 64, 69, 65), (65, 69, 701, 702), (64, 699, 700, 69), (69, 700, 1099, 701), (62, 65, 70, 66), (66, 70, 692, 693), (65, 702, 703, 70), (70, 703, 1098, 692), (71, 75, 76, 72), (72, 76, 703, 702), (75, 705, 706, 76), (76, 706, 1098, 703), (71, 72, 77, 73), (73, 77, 707, 708), (72, 702, 701, 77), (77, 701, 1099, 707), (71, 73, 78, 74), (74, 78, 710, 711), (73, 708, 709, 78), (78, 709, 1103, 710), (71, 74, 79, 75), (75, 79, 704, 705), (74, 711, 712, 79), (79, 712, 1102, 704), (80, 84, 85, 81), (81, 85, 712, 711), (84, 714, 715, 85), (85, 715, 1102, 712), (80, 81, 86, 82), (82, 86, 716, 717), (81, 711, 710, 86), (86, 710, 1103, 716), (80, 82, 87, 83), (83, 87, 719, 720), (82, 717, 718, 87), (87, 718, 1101, 719), (80, 83, 88, 84), (84, 88, 713, 714), (83, 720, 721, 88), (88, 721, 1100, 713), (89, 93, 94, 90), (90, 94, 721, 720), (93, 723, 724, 94), (94, 724, 1100, 721), (89, 90, 95, 91), (91, 95, 725, 726), (90, 720, 719, 95), (95, 719, 1101, 725), (89, 91, 96, 92), (92, 96, 697, 696), (91, 726, 727, 96), (96, 727, 1097, 697), (89, 92, 97, 93), (93, 97, 722, 723), (92, 696, 695, 97), (97, 695, 1096, 722), (98, 102, 103, 99), (99, 103, 706, 705), (102, 693, 692, 103), (103, 692, 1098, 706), (98, 99, 104, 100), (100, 104, 715, 714), (99, 705, 704, 104), (104, 704, 1102, 715), (98, 100, 105, 101), (101, 105, 724, 723), (100, 714, 713, 105), (105, 713, 1100, 724), (98, 101, 106, 102), (102, 106, 694, 693), (101, 723, 722, 106), (106, 722, 1096, 694), (107, 111, 112, 108), (108, 112, 709, 708), (111, 717, 716, 112), (112, 716, 1103, 709), (107, 108, 113, 109), (109, 113, 700, 699), (108, 708, 707, 113), (113, 707, 1099, 700), (107, 109, 114, 110), (110, 114, 727, 726), (109, 699, 698, 114), (114, 698, 1097, 727), (107, 110, 115, 111), (111, 115, 718, 717), (110, 726, 725, 115), (115, 725, 1101, 718), (116, 120, 121, 117), (117, 121, 731, 732), (120, 729, 730, 121), (121, 730, 1104, 731), (116, 117, 122, 118), (118, 122, 734, 735), (117, 732, 733, 122), (122, 733, 1105, 734), (116, 118, 123, 119), (119, 123, 737, 738), (118, 735, 736, 123), (123, 736, 1107, 737), (116, 119, 124, 120), (120, 124, 728, 729), (119, 738, 739, 124), (124, 739, 1106, 728), (125, 129, 130, 126), (126, 130, 739, 738), (129, 741, 742, 130), (130, 742, 1106, 739), (125, 126, 131, 127), (127, 131, 743, 744), (126, 738, 737, 131), (131, 737, 1107, 743), (125, 127, 132, 128), (128, 132, 746, 747), (127, 744, 745, 132), (132, 745, 1111, 746), (125, 128, 133, 129), (129, 133, 740, 741), (128, 747, 748, 133), (133, 748, 1110, 740), (134, 138, 139, 135), (135, 139, 748, 747), (138, 750, 751, 139), (139, 751, 1110, 748), (134, 135, 140, 136), (136, 140, 752, 753), (135, 747, 746, 140), (140, 746, 1111, 752), (134, 136, 141, 137), (137, 141, 755, 756), (136, 753, 754, 141), (141, 754, 1109, 755), (134, 137, 142, 138), (138, 142, 749, 750), (137, 756, 757, 142), (142, 757, 1108, 749), (143, 147, 148, 144), (144, 148, 757, 756), (147, 759, 760, 148), (148, 760, 1108, 757), (143, 144, 149, 145), (145, 149, 761, 762), (144, 756, 755, 149), (149, 755, 1109, 761), (143, 145, 150, 146), (146, 150, 733, 732), (145, 762, 763, 150), (150, 763, 1105, 733), (143, 146, 151, 147), (147, 151, 758, 759), (146, 732, 731, 151), (151, 731, 1104, 758), (152, 156, 157, 153), (153, 157, 742, 741), (156, 729, 728, 157), (157, 728, 1106, 742), (152, 153, 158, 154), (154, 158, 751, 750), (153, 741, 740, 158), (158, 740, 1110, 751), (152, 154, 159, 155), (155, 159, 760, 759), (154, 750, 749, 159), (159, 749, 1108, 760), (152, 155, 160, 156), (156, 160, 730, 729), (155, 759, 758, 160), (160, 758, 1104, 730), (161, 165, 166, 162), (162, 166, 745, 744), (165, 753, 752, 166), (166, 752, 1111, 745), (161, 162, 167, 163), (163, 167, 736, 735), (162, 744, 743, 167), (167, 743, 1107, 736), (161, 163, 168, 164), (164, 168, 763, 762), (163, 735, 734, 168), (168, 734, 1105, 763), (161, 164, 169, 165), (165, 169, 754, 753), (164, 762, 761, 169), (169, 761, 1109, 754), (170, 174, 175, 171), (171, 175, 767, 768), (174, 765, 766, 175), (175, 766, 1112, 767), (170, 171, 176, 172), (172, 176, 770, 771), (171, 768, 769, 176), (176, 769, 1113, 770), (170, 172, 177, 173), (173, 177, 773, 774), (172, 771, 772, 177), (177, 772, 1115, 773), (170, 173, 178, 174), (174, 178, 764, 765), (173, 774, 775, 178), (178, 775, 1114, 764), (179, 183, 184, 180), (180, 184, 775, 774), (183, 777, 778, 184), (184, 778, 1114, 775), (179, 180, 185, 181), (181, 185, 779, 780), (180, 774, 773, 185), (185, 773, 1115, 779), (179, 181, 186, 182), (182, 186, 782, 783), (181, 780, 781, 186), (186, 781, 1119, 782), (179, 182, 187, 183), (183, 187, 776, 777), (182, 783, 784, 187), (187, 784, 1118, 776), (188, 192, 193, 189), (189, 193, 784, 783), (192, 786, 787, 193), (193, 787, 1118, 784), (188, 189, 194, 190), (190, 194, 788, 789), (189, 783, 782, 194), (194, 782, 1119, 788), (188, 190, 195, 191), (191, 195, 791, 792), (190, 789, 790, 195), (195, 790, 1117, 791), (188, 191, 196, 192), (192, 196, 785, 786), (191, 792, 793, 196), (196, 793, 1116, 785), (197, 201, 202, 198), (198, 202, 793, 792), (201, 795, 796, 202), (202, 796, 1116, 793), (197, 198, 203, 199), (199, 203, 797, 798), (198, 792, 791, 203), (203, 791, 1117, 797), (197, 199, 204, 200), (200, 204, 769, 768), (199, 798, 799, 204), (204, 799, 1113, 769), (197, 200, 205, 201), (201, 205, 794, 795), (200, 768, 767, 205), (205, 767, 1112, 794), (206, 210, 211, 207), (207, 211, 778, 777), (210, 765, 764, 211), (211, 764, 1114, 778), (206, 207, 212, 208), (208, 212, 787, 786), (207, 777, 776, 212), (212, 776, 1118, 787), (206, 208, 213, 209), (209, 213, 796, 795), (208, 786, 785, 213), (213, 785, 1116, 796), (206, 209, 214, 210), (210, 214, 766, 765), (209, 795, 794, 214), (214, 794, 1112, 766), (215, 219, 220, 216), (216, 220, 781, 780), (219, 789, 788, 220), (220, 788, 1119, 781), (215, 216, 221, 217), (217, 221, 772, 771), (216, 780, 779, 221), (221, 779, 1115, 772), (215, 217, 222, 218), (218, 222, 799, 798), (217, 771, 770, 222), (222, 770, 1113, 799), (215, 218, 223, 219), (219, 223, 790, 789), (218, 798, 797, 223), (223, 797, 1117, 790), (224, 228, 229, 225), (225, 229, 803, 804), (228, 801, 802, 229), (229, 802, 1120, 803), (224, 225, 230, 226), (226, 230, 806, 807), (225, 804, 805, 230), (230, 805, 1121, 806), (224, 226, 231, 227), (227, 231, 809, 810), (226, 807, 808, 231), (231, 808, 1123, 809), (224, 227, 232, 228), (228, 232, 800, 801), (227, 810, 811, 232), (232, 811, 1122, 800), (233, 237, 238, 234), (234, 238, 811, 810), (237, 813, 814, 238), (238, 814, 1122, 811), (233, 234, 239, 235), (235, 239, 815, 816), (234, 810, 809, 239), (239, 809, 1123, 815), (233, 235, 240, 236), (236, 240, 818, 819), (235, 816, 817, 240), (240, 817, 1127, 818), (233, 236, 241, 237), (237, 241, 812, 813), (236, 819, 820, 241), (241, 820, 1126, 812), (242, 246, 247, 243), (243, 247, 820, 819), (246, 822, 823, 247), (247, 823, 1126, 820), (242, 243, 248, 244), (244, 248, 824, 825), (243, 819, 818, 248), (248, 818, 1127, 824), (242, 244, 249, 245), (245, 249, 827, 828), (244, 825, 826, 249), (249, 826, 1125, 827), (242, 245, 250, 246), (246, 250, 821, 822), (245, 828, 829, 250), (250, 829, 1124, 821), (251, 255, 256, 252), (252, 256, 829, 828), (255, 831, 832, 256), (256, 832, 1124, 829), (251, 252, 257, 253), (253, 257, 833, 834), (252, 828, 827, 257), (257, 827, 1125, 833), (251, 253, 258, 254), (254, 258, 805, 804), (253, 834, 835, 258), (258, 835, 1121, 805), (251, 254, 259, 255), (255, 259, 830, 831), (254, 804, 803, 259), (259, 803, 1120, 830), (260, 264, 265, 261), (261, 265, 814, 813), (264, 801, 800, 265), (265, 800, 1122, 814), (260, 261, 266, 262), (262, 266, 823, 822), (261, 813, 812, 266), (266, 812, 1126, 823), (260, 262, 267, 263), (263, 267, 832, 831), (262, 822, 821, 267), (267, 821, 1124, 832), (260, 263, 268, 264), (264, 268, 802, 801), (263, 831, 830, 268), (268, 830, 1120, 802), (269, 273, 274, 270), (270, 274, 817, 816), (273, 825, 824, 274), (274, 824, 1127, 817), (269, 270, 275, 271), (271, 275, 808, 807), (270, 816, 815, 275), (275, 815, 1123, 808), (269, 271, 276, 272), (272, 276, 835, 834), (271, 807, 806, 276), (276, 806, 1121, 835), (269, 272, 277, 273), (273, 277, 826, 825), (272, 834, 833, 277), (277, 833, 1125, 826), (278, 282, 283, 279), (279, 283, 839, 840), (282, 837, 838, 283), (283, 838, 1128, 839), (278, 279, 284, 280), (280, 284, 842, 843), (279, 840, 841, 284), (284, 841, 1129, 842), (278, 280, 285, 281), (281, 285, 845, 846), (280, 843, 844, 285), (285, 844, 1131, 845), (278, 281, 286, 282), (282, 286, 836, 837), (281, 846, 847, 286), (286, 847, 1130, 836), (287, 291, 292, 288), (288, 292, 847, 846), (291, 849, 850, 292), (292, 850, 1130, 847), (287, 288, 293, 289), (289, 293, 851, 852), (288, 846, 845, 293), (293, 845, 1131, 851), (287, 289, 294, 290), (290, 294, 854, 855), (289, 852, 853, 294), (294, 853, 1135, 854), (287, 290, 295, 291), (291, 295, 848, 849), (290, 855, 856, 295), (295, 856, 1134, 848), (296, 300, 301, 297), (297, 301, 856, 855), (300, 858, 859, 301), (301, 859, 1134, 856), (296, 297, 302, 298), (298, 302, 860, 861), (297, 855, 854, 302), (302, 854, 1135, 860), (296, 298, 303, 299), (299, 303, 863, 864), (298, 861, 862, 303), (303, 862, 1133, 863), (296, 299, 304, 300), (300, 304, 857, 858), (299, 864, 865, 304), (304, 865, 1132, 857), (305, 309, 310, 306), (306, 310, 865, 864), (309, 867, 868, 310), (310, 868, 1132, 865), (305, 306, 311, 307), (307, 311, 869, 870), (306, 864, 863, 311), (311, 863, 1133, 869), (305, 307, 312, 308), (308, 312, 841, 840), (307, 870, 871, 312), (312, 871, 1129, 841), (305, 308, 313, 309), (309, 313, 866, 867), (308, 840, 839, 313), (313, 839, 1128, 866), (314, 318, 319, 315), (315, 319, 850, 849), (318, 837, 836, 319), (319, 836, 1130, 850), (314, 315, 320, 316), (316, 320, 859, 858), (315, 849, 848, 320), (320, 848, 1134, 859), (314, 316, 321, 317), (317, 321, 868, 867), (316, 858, 857, 321), (321, 857, 1132, 868), (314, 317, 322, 318), (318, 322, 838, 837), (317, 867, 866, 322), (322, 866, 1128, 838), (323, 327, 328, 324), (324, 328, 853, 852), (327, 861, 860, 328), (328, 860, 1135, 853), (323, 324, 329, 325), (325, 329, 844, 843), (324, 852, 851, 329), (329, 851, 1131, 844), (323, 325, 330, 326), (326, 330, 871, 870), (325, 843, 842, 330), (330, 842, 1129, 871), (323, 326, 331, 327), (327, 331, 862, 861), (326, 870, 869, 331), (331, 869, 1133, 862), (332, 336, 337, 333), (333, 337, 875, 876), (336, 873, 874, 337), (337, 874, 1136, 875), (332, 333, 338, 334), (334, 338, 878, 879), (333, 876, 877, 338), (338, 877, 1137, 878), (332, 334, 339, 335), (335, 339, 881, 882), (334, 879, 880, 339), (339, 880, 1139, 881), (332, 335, 340, 336), (336, 340, 872, 873), (335, 882, 883, 340), (340, 883, 1138, 872), (341, 345, 346, 342), (342, 346, 883, 882), (345, 885, 886, 346), (346, 886, 1138, 883), (341, 342, 347, 343), (343, 347, 887, 888), (342, 882, 881, 347), (347, 881, 1139, 887), (341, 343, 348, 344), (344, 348, 890, 891), (343, 888, 889, 348), (348, 889, 1143, 890), (341, 344, 349, 345), (345, 349, 884, 885), (344, 891, 892, 349), (349, 892, 1142, 884), (350, 354, 355, 351), (351, 355, 892, 891), (354, 894, 895, 355), (355, 895, 1142, 892), (350, 351, 356, 352), (352, 356, 896, 897), (351, 891, 890, 356), (356, 890, 1143, 896), (350, 352, 357, 353), (353, 357, 899, 900), (352, 897, 898, 357), (357, 898, 1141, 899), (350, 353, 358, 354), (354, 358, 893, 894), (353, 900, 901, 358), (358, 901, 1140, 893), (359, 363, 364, 360), (360, 364, 901, 900), (363, 903, 904, 364), (364, 904, 1140, 901), (359, 360, 365, 361), (361, 365, 905, 906), (360, 900, 899, 365), (365, 899, 1141, 905), (359, 361, 366, 362), (362, 366, 877, 876), (361, 906, 907, 366), (366, 907, 1137, 877), (359, 362, 367, 363), (363, 367, 902, 903), (362, 876, 875, 367), (367, 875, 1136, 902), (368, 372, 373, 369), (369, 373, 886, 885), (372, 873, 872, 373), (373, 872, 1138, 886), (368, 369, 374, 370), (370, 374, 895, 894), (369, 885, 884, 374), (374, 884, 1142, 895), (368, 370, 375, 371), (371, 375, 904, 903), (370, 894, 893, 375), (375, 893, 1140, 904), (368, 371, 376, 372), (372, 376, 874, 873), (371, 903, 902, 376), (376, 902, 1136, 874), (377, 381, 382, 378), (378, 382, 889, 888), (381, 897, 896, 382), (382, 896, 1143, 889), (377, 378, 383, 379), (379, 383, 880, 879), (378, 888, 887, 383), (383, 887, 1139, 880), (377, 379, 384, 380), (380, 384, 907, 906), (379, 879, 878, 384), (384, 878, 1137, 907), (377, 380, 385, 381), (381, 385, 898, 897), (380, 906, 905, 385), (385, 905, 1141, 898), (386, 390, 391, 387), (387, 391, 911, 912), (390, 909, 910, 391), (391, 910, 1144, 911), (386, 387, 392, 388), (388, 392, 914, 915), (387, 912, 913, 392), (392, 913, 1145, 914), (386, 388, 393, 389), (389, 393, 917, 918), (388, 915, 916, 393), (393, 916, 1147, 917), (386, 389, 394, 390), (390, 394, 908, 909), (389, 918, 919, 394), (394, 919, 1146, 908), (395, 399, 400, 396), (396, 400, 919, 918), (399, 921, 922, 400), (400, 922, 1146, 919), (395, 396, 401, 397), (397, 401, 923, 924), (396, 918, 917, 401), (401, 917, 1147, 923), (395, 397, 402, 398), (398, 402, 926, 927), (397, 924, 925, 402), (402, 925, 1151, 926), (395, 398, 403, 399), (399, 403, 920, 921), (398, 927, 928, 403), (403, 928, 1150, 920), (404, 408, 409, 405), (405, 409, 928, 927), (408, 930, 931, 409), (409, 931, 1150, 928), (404, 405, 410, 406), (406, 410, 932, 933), (405, 927, 926, 410), (410, 926, 1151, 932), (404, 406, 411, 407), (407, 411, 935, 936), (406, 933, 934, 411), (411, 934, 1149, 935), (404, 407, 412, 408), (408, 412, 929, 930), (407, 936, 937, 412), (412, 937, 1148, 929), (413, 417, 418, 414), (414, 418, 937, 936), (417, 939, 940, 418), (418, 940, 1148, 937), (413, 414, 419, 415), (415, 419, 941, 942), (414, 936, 935, 419), (419, 935, 1149, 941), (413, 415, 420, 416), (416, 420, 913, 912), (415, 942, 943, 420), (420, 943, 1145, 913), (413, 416, 421, 417), (417, 421, 938, 939), (416, 912, 911, 421), (421, 911, 1144, 938), (422, 426, 427, 423), (423, 427, 922, 921), (426, 909, 908, 427), (427, 908, 1146, 922), (422, 423, 428, 424), (424, 428, 931, 930), (423, 921, 920, 428), (428, 920, 1150, 931), (422, 424, 429, 425), (425, 429, 940, 939), (424, 930, 929, 429), (429, 929, 1148, 940), (422, 425, 430, 426), (426, 430, 910, 909), (425, 939, 938, 430), (430, 938, 1144, 910), (431, 435, 436, 432), (432, 436, 925, 924), (435, 933, 932, 436), (436, 932, 1151, 925), (431, 432, 437, 433), (433, 437, 916, 915), (432, 924, 923, 437), (437, 923, 1147, 916), (431, 433, 438, 434), (434, 438, 943, 942), (433, 915, 914, 438), (438, 914, 1145, 943), (431, 434, 439, 435), (435, 439, 934, 933), (434, 942, 941, 439), (439, 941, 1149, 934), (440, 444, 445, 441), (441, 445, 947, 948), (444, 945, 946, 445), (445, 946, 1152, 947), (440, 441, 446, 442), (442, 446, 950, 951), (441, 948, 949, 446), (446, 949, 1153, 950), (440, 442, 447, 443), (443, 447, 953, 954), (442, 951, 952, 447), (447, 952, 1155, 953), (440, 443, 448, 444), (444, 448, 944, 945), (443, 954, 955, 448), (448, 955, 1154, 944), (449, 453, 454, 450), (450, 454, 955, 954), (453, 957, 958, 454), (454, 958, 1154, 955), (449, 450, 455, 451), (451, 455, 959, 960), (450, 954, 953, 455), (455, 953, 1155, 959), (449, 451, 456, 452), (452, 456, 962, 963), (451, 960, 961, 456), (456, 961, 1159, 962), (449, 452, 457, 453), (453, 457, 956, 957), (452, 963, 964, 457), (457, 964, 1158, 956), (458, 462, 463, 459), (459, 463, 964, 963), (462, 966, 967, 463), (463, 967, 1158, 964), (458, 459, 464, 460), (460, 464, 968, 969), (459, 963, 962, 464), (464, 962, 1159, 968), (458, 460, 465, 461), (461, 465, 971, 972), (460, 969, 970, 465), (465, 970, 1157, 971), (458, 461, 466, 462), (462, 466, 965, 966), (461, 972, 973, 466), (466, 973, 1156, 965), (467, 471, 472, 468), (468, 472, 973, 972), (471, 975, 976, 472), (472, 976, 1156, 973), (467, 468, 473, 469), (469, 473, 977, 978), (468, 972, 971, 473), (473, 971, 1157, 977), (467, 469, 474, 470), (470, 474, 949, 948), (469, 978, 979, 474), (474, 979, 1153, 949), (467, 470, 475, 471), (471, 475, 974, 975), (470, 948, 947, 475), (475, 947, 1152, 974), (476, 480, 481, 477), (477, 481, 958, 957), (480, 945, 944, 481), (481, 944, 1154, 958), (476, 477, 482, 478), (478, 482, 967, 966), (477, 957, 956, 482), (482, 956, 1158, 967), (476, 478, 483, 479), (479, 483, 976, 975), (478, 966, 965, 483), (483, 965, 1156, 976), (476, 479, 484, 480), (480, 484, 946, 945), (479, 975, 974, 484), (484, 974, 1152, 946), (485, 489, 490, 486), (486, 490, 961, 960), (489, 969, 968, 490), (490, 968, 1159, 961), (485, 486, 491, 487), (487, 491, 952, 951), (486, 960, 959, 491), (491, 959, 1155, 952), (485, 487, 492, 488), (488, 492, 979, 978), (487, 951, 950, 492), (492, 950, 1153, 979), (485, 488, 493, 489), (489, 493, 970, 969), (488, 978, 977, 493), (493, 977, 1157, 970), (494, 498, 499, 495), (495, 499, 983, 984), (498, 981, 982, 499), (499, 982, 1160, 983), (494, 495, 500, 496), (496, 500, 986, 987), (495, 984, 985, 500), (500, 985, 1161, 986), (494, 496, 501, 497), (497, 501, 989, 990), (496, 987, 988, 501), (501, 988, 1163, 989), (494, 497, 502, 498), (498, 502, 980, 981), (497, 990, 991, 502), (502, 991, 1162, 980), (503, 507, 508, 504), (504, 508, 991, 990), (507, 993, 994, 508), (508, 994, 1162, 991), (503, 504, 509, 505), (505, 509, 995, 996), (504, 990, 989, 509), (509, 989, 1163, 995), (503, 505, 510, 506), (506, 510, 998, 999), (505, 996, 997, 510), (510, 997, 1167, 998), (503, 506, 511, 507), (507, 511, 992, 993), (506, 999, 1000, 511), (511, 1000, 1166, 992), (512, 516, 517, 513), (513, 517, 1000, 999), (516, 1002, 1003, 517), (517, 1003, 1166, 1000), (512, 513, 518, 514), (514, 518, 1004, 1005), (513, 999, 998, 518), (518, 998, 1167, 1004), (512, 514, 519, 515), (515, 519, 1007, 1008), (514, 1005, 1006, 519), (519, 1006, 1165, 1007), (512, 515, 520, 516), (516, 520, 1001, 1002), (515, 1008, 1009, 520), (520, 1009, 1164, 1001), (521, 525, 526, 522), (522, 526, 1009, 1008), (525, 1011, 1012, 526), (526, 1012, 1164, 1009), (521, 522, 527, 523), (523, 527, 1013, 1014), (522, 1008, 1007, 527), (527, 1007, 1165, 1013), (521, 523, 528, 524), (524, 528, 985, 984), (523, 1014, 1015, 528), (528, 1015, 1161, 985), (521, 524, 529, 525), (525, 529, 1010, 1011), (524, 984, 983, 529), (529, 983, 1160, 1010), (530, 534, 535, 531), (531, 535, 994, 993), (534, 981, 980, 535), (535, 980, 1162, 994), (530, 531, 536, 532), (532, 536, 1003, 1002), (531, 993, 992, 536), (536, 992, 1166, 1003), (530, 532, 537, 533), (533, 537, 1012, 1011), (532, 1002, 1001, 537), (537, 1001, 1164, 1012), (530, 533, 538, 534), (534, 538, 982, 981), (533, 1011, 1010, 538), (538, 1010, 1160, 982), (539, 543, 544, 540), (540, 544, 997, 996), (543, 1005, 1004, 544), (544, 1004, 1167, 997), (539, 540, 545, 541), (541, 545, 988, 987), (540, 996, 995, 545), (545, 995, 1163, 988), (539, 541, 546, 542), (542, 546, 1015, 1014), (541, 987, 986, 546), (546, 986, 1161, 1015), (539, 542, 547, 543), (543, 547, 1006, 1005), (542, 1014, 1013, 547), (547, 1013, 1165, 1006), (548, 552, 553, 549), (549, 553, 1019, 1020), (552, 1017, 1018, 553), (553, 1018, 1168, 1019), (548, 549, 554, 550), (550, 554, 1022, 1023), (549, 1020, 1021, 554), (554, 1021, 1169, 1022), (548, 550, 555, 551), (551, 555, 1025, 1026), (550, 1023, 1024, 555), (555, 1024, 1171, 1025), (548, 551, 556, 552), (552, 556, 1016, 1017), (551, 1026, 1027, 556), (556, 1027, 1170, 1016), (557, 561, 562, 558), (558, 562, 1027, 1026), (561, 1029, 1030, 562), (562, 1030, 1170, 1027), (557, 558, 563, 559), (559, 563, 1031, 1032), (558, 1026, 1025, 563), (563, 1025, 1171, 1031), (557, 559, 564, 560), (560, 564, 1034, 1035), (559, 1032, 1033, 564), (564, 1033, 1175, 1034), (557, 560, 565, 561), (561, 565, 1028, 1029), (560, 1035, 1036, 565), (565, 1036, 1174, 1028), (566, 570, 571, 567), (567, 571, 1036, 1035), (570, 1038, 1039, 571), (571, 1039, 1174, 1036), (566, 567, 572, 568), (568, 572, 1040, 1041), (567, 1035, 1034, 572), (572, 1034, 1175, 1040), (566, 568, 573, 569), (569, 573, 1043, 1044), (568, 1041, 1042, 573), (573, 1042, 1173, 1043), (566, 569, 574, 570), (570, 574, 1037, 1038), (569, 1044, 1045, 574), (574, 1045, 1172, 1037), (575, 579, 580, 576), (576, 580, 1045, 1044), (579, 1047, 1048, 580), (580, 1048, 1172, 1045), (575, 576, 581, 577), (577, 581, 1049, 1050), (576, 1044, 1043, 581), (581, 1043, 1173, 1049), (575, 577, 582, 578), (578, 582, 1021, 1020), (577, 1050, 1051, 582), (582, 1051, 1169, 1021), (575, 578, 583, 579), (579, 583, 1046, 1047), (578, 1020, 1019, 583), (583, 1019, 1168, 1046), (584, 588, 589, 585), (585, 589, 1030, 1029), (588, 1017, 1016, 589), (589, 1016, 1170, 1030), (584, 585, 590, 586), (586, 590, 1039, 1038), (585, 1029, 1028, 590), (590, 1028, 1174, 1039), (584, 586, 591, 587), (587, 591, 1048, 1047), (586, 1038, 1037, 591), (591, 1037, 1172, 1048), (584, 587, 592, 588), (588, 592, 1018, 1017), (587, 1047, 1046, 592), (592, 1046, 1168, 1018), (593, 597, 598, 594), (594, 598, 1033, 1032), (597, 1041, 1040, 598), (598, 1040, 1175, 1033), (593, 594, 599, 595), (595, 599, 1024, 1023), (594, 1032, 1031, 599), (599, 1031, 1171, 1024), (593, 595, 600, 596), (596, 600, 1051, 1050), (595, 1023, 1022, 600), (600, 1022, 1169, 1051), (593, 596, 601, 597), (597, 601, 1042, 1041), (596, 1050, 1049, 601), (601, 1049, 1173, 1042), (602, 606, 607, 603), (603, 607, 1055, 1056), (606, 1053, 1054, 607), (607, 1054, 1176, 1055), (602, 603, 608, 604), (604, 608, 1058, 1059), (603, 1056, 1057, 608), (608, 1057, 1177, 1058), (602, 604, 609, 605), (605, 609, 1061, 1062), (604, 1059, 1060, 609), (609, 1060, 1179, 1061), (602, 605, 610, 606), (606, 610, 1052, 1053), (605, 1062, 1063, 610), (610, 1063, 1178, 1052), (611, 615, 616, 612), (612, 616, 1063, 1062), (615, 1065, 1066, 616), (616, 1066, 1178, 1063), (611, 612, 617, 613), (613, 617, 1067, 1068), (612, 1062, 1061, 617), (617, 1061, 1179, 1067), (611, 613, 618, 614), (614, 618, 1070, 1071), (613, 1068, 1069, 618), (618, 1069, 1183, 1070), (611, 614, 619, 615), (615, 619, 1064, 1065), (614, 1071, 1072, 619), (619, 1072, 1182, 1064), (620, 624, 625, 621), (621, 625, 1072, 1071), (624, 1074, 1075, 625), (625, 1075, 1182, 1072), (620, 621, 626, 622), (622, 626, 1076, 1077), (621, 1071, 1070, 626), (626, 1070, 1183, 1076), (620, 622, 627, 623), (623, 627, 1079, 1080), (622, 1077, 1078, 627), (627, 1078, 1181, 1079), (620, 623, 628, 624), (624, 628, 1073, 1074), (623, 1080, 1081, 628), (628, 1081, 1180, 1073), (629, 633, 634, 630), (630, 634, 1081, 1080), (633, 1083, 1084, 634), (634, 1084, 1180, 1081), (629, 630, 635, 631), (631, 635, 1085, 1086), (630, 1080, 1079, 635), (635, 1079, 1181, 1085), (629, 631, 636, 632), (632, 636, 1057, 1056), (631, 1086, 1087, 636), (636, 1087, 1177, 1057), (629, 632, 637, 633), (633, 637, 1082, 1083), (632, 1056, 1055, 637), (637, 1055, 1176, 1082), (638, 642, 643, 639), (639, 643, 1066, 1065), (642, 1053, 1052, 643), (643, 1052, 1178, 1066), (638, 639, 644, 640), (640, 644, 1075, 1074), (639, 1065, 1064, 644), (644, 1064, 1182, 1075), (638, 640, 645, 641), (641, 645, 1084, 1083), (640, 1074, 1073, 645), (645, 1073, 1180, 1084), (638, 641, 646, 642), (642, 646, 1054, 1053), (641, 1083, 1082, 646), (646, 1082, 1176, 1054), (647, 651, 652, 648), (648, 652, 1069, 1068), (651, 1077, 1076, 652), (652, 1076, 1183, 1069), (647, 648, 653, 649), (649, 653, 1060, 1059), (648, 1068, 1067, 653), (653, 1067, 1179, 1060), (647, 649, 654, 650), (650, 654, 1087, 1086), (649, 1059, 1058, 654), (654, 1058, 1177, 1087), (647, 650, 655, 651), (651, 655, 1078, 1077), (650, 1086, 1085, 655), (655, 1085, 1181, 1078)])
me_plane_001.polygons.foreach_set('material_index', [0, 0, 0, 0, 0, 0, 1, 1, 1, 1, 1, 1, 1, 1, 1, 1, 1, 1, 1, 1, 1, 1, 1, 1, 1, 1, 1, 1, 1, 1, 1, 1, 1, 1, 1, 1, 1, 1, 1, 1, 1, 1, 1, 1, 1, 1, 1, 1, 1, 1, 1, 1, 1, 1, 1, 1, 1, 1, 1, 1, 1, 1, 1, 1, 1, 1, 1, 1, 1, 1, 1, 1, 1, 1, 1, 1, 1, 1, 1, 1, 1, 1, 1, 1, 1, 1, 1, 1, 1, 1, 1, 1, 1, 1, 1, 1, 1, 1, 1, 1, 1, 1, 1, 1, 1, 1, 1, 1, 1, 1, 1, 1, 1, 1, 1, 1, 1, 1, 1, 1, 1, 1, 1, 1, 1, 1, 1, 1, 1, 1, 1, 1, 1, 1, 1, 1, 1, 1, 1, 1, 1, 1, 1, 1, 1, 1, 1, 1, 1, 1, 1, 1, 1, 1, 1, 1, 1, 1, 1, 1, 1, 1, 1, 1, 1, 1, 1, 1, 1, 1, 1, 1, 1, 1, 1, 1, 1, 1, 1, 1, 1, 1, 1, 1, 1, 1, 1, 1, 1, 1, 1, 1, 1, 1, 1, 1, 1, 1, 1, 1, 1, 1, 1, 1, 1, 1, 1, 1, 1, 1, 1, 1, 1, 1, 1, 1, 1, 1, 1, 1, 1, 1, 1, 1, 1, 1, 1, 1, 1, 1, 1, 1, 1, 1, 1, 1, 1, 1, 1, 1, 1, 1, 1, 1, 1, 1, 1, 1, 1, 1, 1, 1, 1, 1, 1, 1, 1, 1, 1, 1, 1, 1, 1, 1, 1, 1, 1, 1, 1, 1, 1, 1, 1, 1, 1, 1, 1, 1, 1, 1, 1, 1, 1, 1, 1, 1, 1, 1, 1, 1, 1, 1, 1, 1, 1, 1, 1, 1, 1, 1, 1, 1, 1, 1, 1, 1, 1, 1, 1, 1, 1, 1, 1, 1, 1, 1, 1, 1, 1, 1, 1, 1, 1, 1, 1, 1, 1, 1, 1, 1, 1, 1, 1, 1, 1, 1, 1, 1, 1, 1, 1, 1, 1, 1, 1, 1, 1, 1, 1, 1, 1, 1, 1, 1, 1, 1, 1, 1, 1, 1, 1, 1, 1, 1, 1, 1, 1, 1, 1, 1, 1, 1, 1, 1, 1, 1, 1, 1, 1, 1, 1, 1, 1, 1, 1, 1, 1, 1, 1, 1, 1, 1, 1, 1, 1, 1, 1, 1, 1, 1, 1, 1, 1, 1, 1, 1, 1, 1, 1, 1, 1, 1, 1, 1, 1, 1, 1, 1, 1, 1, 1, 1, 1, 1, 1, 1, 1, 1, 1, 1, 1, 1, 1, 1, 1, 1, 1, 1, 1, 1, 1, 1, 1, 1, 1, 1, 1, 1, 1, 1, 1, 1, 1, 1, 1, 1, 1, 1, 1, 1, 1, 1, 1, 1, 1, 1, 1, 1, 1, 1, 1, 1, 1, 1, 1, 1, 1, 1, 1, 1, 1, 1, 1, 1, 1, 1, 1, 1, 1, 1, 1, 1, 1, 1, 1, 1, 1, 1, 1, 1, 1, 1, 1, 1, 1, 1, 1, 1, 1, 1, 1, 1, 1, 1, 1, 1, 1, 1, 1, 1, 1, 1, 1, 1, 1, 1, 1, 1, 1, 1, 1, 1, 1, 1, 1, 1, 1, 1, 1, 1, 1, 1, 1, 1, 1, 1, 1, 1, 1, 1, 1, 1, 1, 1, 1, 1, 1, 1, 1, 1, 1, 1, 1, 1, 1, 1, 1, 1, 1, 1, 1, 1, 1, 1, 1, 1, 1, 1, 1, 1, 1, 1, 1, 1, 1, 1, 1, 1, 1, 1, 1, 1, 1, 1, 1, 1, 1, 1, 1, 1, 1, 1, 1, 1, 1, 1, 1, 1, 1, 1, 1, 1, 1, 1, 1, 1, 1, 1, 1, 1, 1, 1, 1, 1, 1, 1, 1, 1, 1, 1, 1, 1, 1, 1, 1, 1, 1, 1, 1, 1, 1, 1, 1, 1, 1, 1, 1, 1, 1, 1, 1, 1, 1, 1, 1, 1, 1, 1, 1, 1, 1, 1, 1, 1, 1, 1, 1, 1, 1, 1, 1, 1, 1, 1, 1, 1, 1, 1, 1, 1, 1, 1, 1, 1, 1, 1, 1, 1, 1, 1, 1, 1, 1, 1, 1, 1, 1, 1, 1, 1, 1, 1, 1, 1, 1, 1, 1, 1, 1, 1, 1, 1, 1, 1, 1, 1, 1, 1, 1, 1, 1, 1, 1, 1, 1, 1, 1, 1, 1, 1, 1, 1, 1, 1, 1, 1, 1, 1, 1, 1, 1, 1, 1, 1, 1, 1, 1, 1, 1, 1, 1, 1, 1, 1, 1, 1, 1, 1, 1, 1, 1, 1, 1, 1, 1, 1, 1, 1, 1, 1, 1, 1, 1, 1, 1, 1, 1, 1, 1, 1, 1, 1, 1, 1, 1, 1, 1, 1, 1, 1, 1, 1, 1, 1, 1, 1, 1, 1, 1, 1, 1, 1, 1, 1, 1, 1, 1, 1, 1, 1, 1, 1, 1, 1, 1, 1, 1, 1, 1, 1, 1, 1, 1, 1, 1, 1, 1, 1, 1, 1, 1, 1, 1, 1, 1, 1, 1, 1, 1, 1, 1, 1, 1, 1, 1, 1, 1, 1, 1, 1, 1, 1, 1, 1, 1, 1, 1, 1, 1, 1, 1, 1, 1, 1, 1, 1, 1, 1, 1, 1, 1, 1, 1, 1, 1, 1, 1, 1, 1, 1, 1, 1, 1, 1, 1, 1, 1, 1, 1, 1, 1, 1, 1, 1, 1, 1, 1, 1, 1, 1, 1, 1, 1, 1, 1, 1, 1, 1, 1, 1, 1, 1, 1, 1, 1, 1, 1, 1, 1, 1, 1, 1, 1, 1, 1, 1, 1, 1, 1, 1, 1, 1, 1, 1, 1, 1, 1, 1, 1, 1, 1, 1, 1, 1, 1, 1, 1, 1, 1, 1, 1, 1, 1, 1, 1, 1, 1, 1, 1, 1, 1, 1, 1, 1, 1, 1, 1, 1, 1, 1, 1, 1, 1, 1, 1, 1, 1, 1, 1, 1, 1, 1, 1, 1, 1, 1, 1, 1, 1, 1, 1, 1, 1, 1, 1, 1, 1, 1, 1, 1, 1, 1, 1, 1, 1, 1, 1, 1, 1, 1, 1, 1, 1, 1, 1, 1, 1, 1, 1, 1, 1, 1, 1, 1, 1, 1, 1, 1, 1, 1, 1, 1, 1, 1, 1, 1, 1, 1, 1, 1, 1, 1, 1, 1, 1, 1, 1, 1, 1, 1, 1, 1, 1, 1, 1, 1, 1, 1, 1, 1, 1, 1, 1, 1, 1, 1, 1, 1, 1, 1, 1, 1, 1, 1, 1, 1, 1, 1, 1, 1, 1, 1, 1, 1, 1, 1, 1, 1, 1, 1, 1, 1, 1, 1, 1, 1, 1, 1, 1, 1, 1, 1, 1, 1, 1, 1, 1, 1, 1, 1, 1, 1, 1, 1, 1, 1, 1, 1, 1, 1, 1, 1, 1, 1, 1, 1, 1, 1, 1, 1, 1, 1, 1, 1, 1, 1, 1, 1, 1, 1, 1, 1, 1, 1, 1, 1, 1, 1, 1, 1, 1, 1, 1, 1, 1, 1, 1, 1])
me_plane_001.materials.append(mat_keypad_background)
me_plane_001.materials.append(mat_keypad_buttons)
me_plane_001.use_remesh_preserve_volume = False
me_plane_001.use_remesh_preserve_attributes = False
me_plane_001.use_mirror_vertex_groups = False
me_plane_001.update()

# ---- objects
ob_box = bpy.data.objects.new('Box', me_cube)
ob_handle = bpy.data.objects.new('Handle', me_circle)
ob_point = bpy.data.objects.new('Point', light_point_001)
ob_keypad = bpy.data.objects.new('keypad', me_plane_001)

# ---- transforms, parenting, visibility, modifiers, constraints
ob_box.location = (0.0, 0.0, -0.4861)
ob_box.scale = (1.0, 1.0, 0.5)
ob_box.lineart.crease_threshold = 0.0
_m = ob_box.modifiers.new('Mirror', 'MIRROR')
_m.use_clip = True
ob_handle.location = (0.3536, -0.3972, -0.3405)
ob_handle.rotation_euler = (1.571, -0.0, 0.0)
ob_handle.scale = (0.1768, 0.1768, 0.1768)
ob_handle.color = (0.0, 0.0, 0.0, 1.0)
ob_handle.lineart.crease_threshold = 0.0
ob_point.location = (0.0401, -0.7659, -0.4243)
ob_point.lineart.crease_threshold = 0.0
ob_keypad.location = (-0.1321, -0.4385, -0.3829)
ob_keypad.rotation_euler = (1.571, -0.0, 0.0)
ob_keypad.scale = (0.1709, 0.1709, 0.1709)
ob_keypad.lineart.crease_threshold = 0.0

# ---- collection membership
col_collection_1.objects.link(ob_box)
col_collection_2.objects.link(ob_handle)
col_collection_3.objects.link(ob_point)
col_collection_3.objects.link(ob_keypad)

# ---- scene / render settings (as saved in the file)
scene.frame_start = 1; scene.frame_end = 250; scene.frame_set(1)
scene.render.engine = 'CYCLES'
scene.render.image_settings.file_format = 'JPEG'
scene.render.image_settings.color_mode = 'RGB'
scene.render.image_settings.quality = 100
scene.render.image_settings.compression = 100
scene.render.image_settings.exr_codec = 'RLE'
scene.render.resolution_x = 1000
scene.render.resolution_y = 1000
scene.render.pixel_aspect_x = 100.0
scene.render.pixel_aspect_y = 100.0
scene.render.dither_intensity = 0.0
scene.render.use_sequencer = False
scene.render.bake_margin = 2
scene.render.bake_bias = 0.0
scene.render.use_stamp_time = False
scene.render.use_stamp_date = False
scene.render.use_stamp_frame = False
scene.render.use_stamp_camera = False
scene.render.use_stamp_scene = False
scene.render.use_stamp_filename = False
scene.render.use_stamp_render_time = False
scene.render.stamp_font_size = 0
scene.cycles.use_denoising = False
scene.cycles.samples = 300
scene.cycles.sampling_pattern = 'TABULATED_SOBOL'
scene.cycles.light_sampling_threshold = 0.0
scene.cycles.use_adaptive_sampling = False
scene.cycles.use_light_tree = False
scene.cycles.blur_glossy = 0.0
scene.cycles.volume_bounces = 1
scene.cycles.pixel_filter_type = 'GAUSSIAN'
scene.cycles.sample_clamp_direct = 2.2
scene.cycles.sample_clamp_indirect = 2.2
scene.view_settings.view_transform = 'Raw'
bpy.context.view_layer.update()

# ---- added for rendering (the .blend has no active camera): camera
cam_auto = bpy.data.cameras.new('AutoCamera')
cam_auto.lens = 50.0
cam_auto.sensor_width = 36.0
cam_auto.clip_end = 1000.0
ob_auto_camera = bpy.data.objects.new('AutoCamera', cam_auto)
scene.collection.objects.link(ob_auto_camera)
ob_auto_camera.location = (1.70062, -2.1013, 0.946855)
ob_auto_camera.rotation_euler = (1.09748, -7.21219e-08, 0.694738)
scene.camera = ob_auto_camera
bpy.context.view_layer.update()
